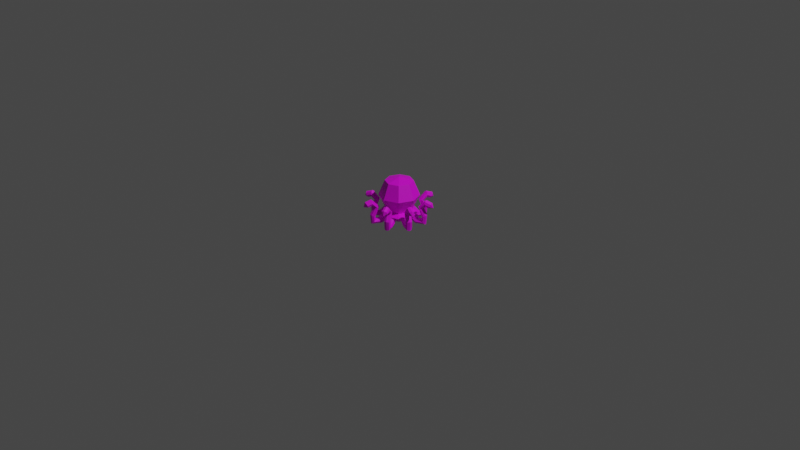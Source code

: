 # Source: Statue_octopus_decoration.blend  (saved by Blender 2.90.8; exported with 4.5.12 LTS)
import bpy
from mathutils import Matrix  # noqa: F401  (used for matrix-valued properties, if any)

bpy.ops.wm.read_factory_settings(use_empty=True)
scene = bpy.context.scene
scene.name = 'Scene'

# ---- collections
col_collection = bpy.data.collections.new('Collection'); scene.collection.children.link(col_collection)

# ---- images (referenced by path relative to the original .blend; pixels are not part of the script)
import os
ASSET_DIR = os.environ.get("B2B_ASSET_DIR", "")  # directory of the original .blend (textures are referenced by path, not embedded)
HERE = os.path.dirname(os.path.abspath(__file__))  # packed textures are extracted next to this script under _unpacked/

def load_image(name, relpath, width, height, colorspace="sRGB"):
    """Load a texture the original file referenced (path relative to the .blend, or extracted next to this script)."""
    p = next((c for c in (os.path.join(HERE, relpath), os.path.join(ASSET_DIR, relpath)) if relpath and os.path.exists(c)), "")
    if p:
        img = bpy.data.images.load(p, check_existing=True)
        img.name = name
    else:  # same state as the original file: an image datablock whose file is absent (Cycles renders it pink)
        img = bpy.data.images.new(name, width, height)
        img.source = "FILE"
        img.filepath = "//" + (relpath or name)
    img.colorspace_settings.name = colorspace
    return img
img_texture_props_png = load_image('Texture_Props.png', 'Texture_Props.png', 1024, 1024, 'sRGB')

# ---- materials (node trees are filled in below, after node groups)
mat_texture_statue_octopus_decoration = bpy.data.materials.new('Texture_Statue_Octopus_Decoration')
mat_texture_statue_octopus_decoration.use_transparent_shadow = False

# ---- material node trees
mat_texture_statue_octopus_decoration.use_nodes = True; mat_texture_statue_octopus_decoration.node_tree.nodes.clear()
_N = mat_texture_statue_octopus_decoration.node_tree.nodes; _L = mat_texture_statue_octopus_decoration.node_tree.links
n0 = _N.new('ShaderNodeBsdfPrincipled'); n0.name = 'Principled BSDF'; n0.location = (10, 300)
n0.distribution = 'GGX'
n0.subsurface_method = 'BURLEY'
n0.inputs[3].default_value = 1.45
n0.inputs[27].default_value = (0.0, 0.0, 0.0, 1.0)
n0.inputs[28].default_value = 1.0
n1 = _N.new('ShaderNodeOutputMaterial'); n1.name = 'Material Output'; n1.location = (300, 300)
n2 = _N.new('ShaderNodeTexImage'); n2.name = 'Image Texture'; n2.location = (-373, 272)
n2.image = img_texture_props_png
_L.new(n0.outputs[0], n1.inputs[0])
_L.new(n2.outputs[0], n0.inputs[0])
n1.is_active_output = True

# ---- world
world_world = bpy.data.worlds.new('World'); scene.world = world_world
world_world.use_nodes = True; world_world.node_tree.nodes.clear()
_N = world_world.node_tree.nodes; _L = world_world.node_tree.links
n0 = _N.new('ShaderNodeOutputWorld'); n0.name = 'World Output'; n0.location = (300, 300)
n1 = _N.new('ShaderNodeBackground'); n1.name = 'Background'; n1.location = (10, 300)
n1.inputs[0].default_value = (0.05088, 0.05088, 0.05088, 1.0)
_L.new(n1.outputs[0], n0.inputs[0])
n0.is_active_output = True
world_world.color = (0.05088, 0.05088, 0.05088)
world_world.use_sun_shadow = False
world_world.sun_shadow_jitter_overblur = 0.0

# ---- cameras
cam_camera = bpy.data.cameras.new('Camera')
cam_camera.clip_end = 100.0
cam_camera.ortho_scale = 7.314

# ---- lights
light_light = bpy.data.lights.new('Light', 'POINT')
light_light.transmission_factor = 0.0
light_light.energy = 1000.0
light_light.shadow_soft_size = 0.1
light_light.shadow_maximum_resolution = 0.006
light_light.use_absolute_resolution = True

# ---- meshes
me_cylinder_015 = bpy.data.meshes.new('Cylinder.015')
me_cylinder_015.from_pydata([(-0.09264, 0.09264, 0.1154), (-0.1023, 0.1023, 0.428), (9.686e-08, 0.131, 0.1154), (8.941e-08, 0.1447, 0.428), (0.09264, 0.09264, 0.1154), (0.1023, 0.1023, 0.428), (0.131, 1.192e-07, 0.1154), (0.1447, 1.192e-07, 0.428), (0.09264, -0.09264, 0.1154), (0.1023, -0.1023, 0.428), (1.192e-07, -0.131, 0.1154), (1.192e-07, -0.1447, 0.428), (-0.09264, -0.09264, 0.1154), (-0.1023, -0.1023, 0.428), (-0.131, 8.941e-08, 0.1154), (-0.1447, 8.941e-08, 0.428), (-0.1484, 0.1484, 0.2717), (8.941e-08, 0.2098, 0.2717), (0.1484, 0.1484, 0.2717), (0.2098, 1.267e-07, 0.2717), (0.1484, -0.1484, 0.2717), (1.267e-07, -0.2098, 0.2717), (-0.1484, -0.1484, 0.2717), (-0.2098, 8.941e-08, 0.2717), (0.1422, -0.1422, 0.09426), (0.2011, 1.267e-07, 0.09426), (-0.2011, 8.941e-08, 0.09426), (-0.1422, -0.1422, 0.09426), (0.1422, 0.1422, 0.09426), (8.941e-08, 0.2011, 0.09426), (1.192e-07, -0.2011, 0.09426), (-0.1422, 0.1422, 0.09426), (0.07974, -0.07974, 0.02051), (-0.1128, 9.313e-08, 0.02051), (0.07974, 0.07974, 0.02051), (1.155e-07, -0.1128, 0.02051), (-0.07974, 0.07974, 0.02051), (0.1128, 1.155e-07, 0.02051), (-0.07974, -0.07974, 0.02051), (9.313e-08, 0.1128, 0.02051), (1.054e-07, 1.054e-07, 0.4675), (1.054e-07, 1.054e-07, 0.0), (-0.04652, -0.1123, 0.0424), (-0.02438, -0.1308, 0.04985), (-0.02183, -0.1545, 0.06783), (-0.04035, -0.1694, 0.08582), (-0.06909, -0.1668, 0.09327), (-0.09123, -0.1483, 0.08582), (-0.09379, -0.1247, 0.06783), (-0.07527, -0.1098, 0.04985), (-0.07143, -0.1724, -0.007299), (-0.05055, -0.1853, 0.00195), (-0.04486, -0.1977, 0.02428), (-0.05769, -0.2025, 0.04661), (-0.08153, -0.1968, 0.05586), (-0.1024, -0.184, 0.04661), (-0.1081, -0.1715, 0.02428), (-0.09526, -0.1667, 0.00195), (-0.1151, -0.2779, -0.0007674), (-0.09023, -0.2811, 0.006791), (-0.07488, -0.2702, 0.02504), (-0.07806, -0.2517, 0.04329), (-0.0979, -0.2364, 0.05085), (-0.1228, -0.2332, 0.04329), (-0.1381, -0.244, 0.02504), (-0.1349, -0.2625, 0.006791), (-0.1249, -0.212, 0.1771), (-0.1228, -0.2333, 0.1728), (-0.08304, -0.2005, 0.1831), (-0.1084, -0.1984, 0.1813), (-0.06164, -0.2382, 0.1771), (-0.06368, -0.217, 0.1813), (-0.1035, -0.2498, 0.1711), (-0.07812, -0.2518, 0.1728), (-0.1146, -0.2766, 0.1954), (-0.09209, -0.2856, 0.2054), (-0.08255, -0.2887, 0.2296), (-0.09152, -0.2842, 0.2538), (-0.1138, -0.2746, 0.2638), (-0.1362, -0.2657, 0.2538), (-0.1458, -0.2625, 0.2296), (-0.1368, -0.267, 0.2054), (-0.1258, -0.3038, 0.1829), (-0.1054, -0.3177, 0.1916), (-0.1007, -0.3327, 0.2126), (-0.1146, -0.34, 0.2336), (-0.1389, -0.3353, 0.2423), (-0.1593, -0.3214, 0.2336), (-0.164, -0.3065, 0.2126), (-0.1501, -0.2992, 0.1916), (-0.1446, -0.3491, 0.1926), (-0.1396, -0.2476, 0.09181), (-0.09679, -0.2337, 0.08324), (-0.07635, -0.2738, 0.09181), (-0.1192, -0.2877, 0.1004), (-0.1382, -0.2705, 0.09787), (-0.1224, -0.2323, 0.08575), (-0.07771, -0.2508, 0.08575), (-0.09352, -0.289, 0.09787), (0.04444, -0.1123, 0.0424), (0.07319, -0.1098, 0.04985), (0.09171, -0.1247, 0.06783), (0.08915, -0.1483, 0.08582), (0.06702, -0.1668, 0.09327), (0.03827, -0.1694, 0.08582), (0.01975, -0.1545, 0.06783), (0.02231, -0.1308, 0.04985), (0.06935, -0.1724, -0.007299), (0.09318, -0.1667, 0.00195), (0.106, -0.1715, 0.02428), (0.1003, -0.184, 0.04661), (0.07945, -0.1968, 0.05586), (0.05561, -0.2025, 0.04661), (0.04278, -0.1977, 0.02428), (0.04847, -0.1853, 0.00195), (0.113, -0.2779, -0.0007674), (0.1329, -0.2625, 0.006791), (0.136, -0.244, 0.02504), (0.1207, -0.2332, 0.04329), (0.09582, -0.2364, 0.05085), (0.07598, -0.2517, 0.04329), (0.07281, -0.2702, 0.02504), (0.08815, -0.2811, 0.006791), (0.05956, -0.2382, 0.1771), (0.07604, -0.2518, 0.1728), (0.08097, -0.2005, 0.1831), (0.0616, -0.217, 0.1813), (0.1228, -0.212, 0.1771), (0.1063, -0.1984, 0.1813), (0.1014, -0.2498, 0.1711), (0.1208, -0.2333, 0.1728), (0.1125, -0.2766, 0.1954), (0.1347, -0.267, 0.2054), (0.1437, -0.2625, 0.2296), (0.1342, -0.2657, 0.2538), (0.1117, -0.2746, 0.2638), (0.08944, -0.2842, 0.2538), (0.08047, -0.2887, 0.2296), (0.09001, -0.2856, 0.2054), (0.1238, -0.3038, 0.1829), (0.148, -0.2992, 0.1916), (0.1619, -0.3065, 0.2126), (0.1573, -0.3214, 0.2336), (0.1368, -0.3353, 0.2423), (0.1125, -0.34, 0.2336), (0.09867, -0.3327, 0.2126), (0.1033, -0.3177, 0.1916), (0.1425, -0.3491, 0.1926), (0.07427, -0.2738, 0.09181), (0.09471, -0.2337, 0.08324), (0.1375, -0.2476, 0.09181), (0.1171, -0.2877, 0.1004), (0.09144, -0.289, 0.09787), (0.07563, -0.2508, 0.08575), (0.1203, -0.2323, 0.08575), (0.1362, -0.2705, 0.09787), (0.1088, -0.04799, 0.0424), (0.1273, -0.02585, 0.04985), (0.1509, -0.0233, 0.06783), (0.1658, -0.04181, 0.08582), (0.1633, -0.07056, 0.09327), (0.1447, -0.0927, 0.08582), (0.1211, -0.09526, 0.06783), (0.1062, -0.07674, 0.04985), (0.1689, -0.0729, -0.007299), (0.1817, -0.05202, 0.00195), (0.1942, -0.04633, 0.02428), (0.199, -0.05916, 0.04661), (0.1933, -0.08299, 0.05586), (0.1804, -0.1039, 0.04661), (0.168, -0.1096, 0.02428), (0.1632, -0.09673, 0.00195), (0.2743, -0.1166, -0.0007674), (0.2775, -0.0917, 0.006791), (0.2667, -0.07635, 0.02504), (0.2481, -0.07953, 0.04329), (0.2328, -0.09937, 0.05085), (0.2296, -0.1242, 0.04329), (0.2405, -0.1396, 0.02504), (0.259, -0.1364, 0.006791), (0.2085, -0.1263, 0.1771), (0.2298, -0.1243, 0.1728), (0.1969, -0.08451, 0.1831), (0.1949, -0.1099, 0.1813), (0.2347, -0.06311, 0.1771), (0.2134, -0.06515, 0.1813), (0.2462, -0.1049, 0.1711), (0.2483, -0.07959, 0.1728), (0.273, -0.116, 0.1954), (0.282, -0.09356, 0.2054), (0.2852, -0.08401, 0.2296), (0.2806, -0.09299, 0.2538), (0.2711, -0.1152, 0.2638), (0.2621, -0.1377, 0.2538), (0.259, -0.1473, 0.2296), (0.2635, -0.1383, 0.2054), (0.3003, -0.1273, 0.1829), (0.3141, -0.1069, 0.1916), (0.3291, -0.1022, 0.2126), (0.3364, -0.1161, 0.2336), (0.3318, -0.1404, 0.2423), (0.3179, -0.1608, 0.2336), (0.3029, -0.1655, 0.2126), (0.2956, -0.1516, 0.1916), (0.3456, -0.1461, 0.1926), (0.244, -0.1411, 0.09181), (0.2301, -0.09826, 0.08324), (0.2702, -0.07782, 0.09181), (0.2841, -0.1206, 0.1004), (0.2669, -0.1397, 0.09787), (0.2288, -0.1239, 0.08575), (0.2473, -0.07918, 0.08575), (0.2855, -0.09499, 0.09787), (0.1088, 0.04297, 0.0424), (0.1062, 0.07172, 0.04985), (0.1211, 0.09024, 0.06783), (0.1447, 0.08768, 0.08582), (0.1633, 0.06555, 0.09327), (0.1658, 0.0368, 0.08582), (0.1509, 0.01828, 0.06783), (0.1273, 0.02084, 0.04985), (0.1689, 0.06788, -0.007299), (0.1632, 0.09172, 0.00195), (0.168, 0.1045, 0.02428), (0.1804, 0.09886, 0.04661), (0.1933, 0.07798, 0.05586), (0.199, 0.05414, 0.04661), (0.1942, 0.04131, 0.02428), (0.1817, 0.047, 0.00195), (0.2743, 0.1116, -0.0007674), (0.259, 0.1314, 0.006791), (0.2405, 0.1346, 0.02504), (0.2296, 0.1192, 0.04329), (0.2328, 0.09435, 0.05085), (0.2481, 0.07452, 0.04329), (0.2667, 0.07134, 0.02504), (0.2775, 0.08668, 0.006791), (0.2347, 0.05809, 0.1771), (0.2483, 0.07457, 0.1728), (0.1969, 0.0795, 0.1831), (0.2134, 0.06013, 0.1813), (0.2085, 0.1213, 0.1771), (0.1949, 0.1048, 0.1813), (0.2462, 0.09992, 0.1711), (0.2298, 0.1193, 0.1728), (0.273, 0.111, 0.1954), (0.2635, 0.1333, 0.2054), (0.259, 0.1422, 0.2296), (0.2621, 0.1327, 0.2538), (0.2711, 0.1102, 0.2638), (0.2806, 0.08797, 0.2538), (0.2852, 0.079, 0.2296), (0.282, 0.08854, 0.2054), (0.3002, 0.1223, 0.1829), (0.2956, 0.1466, 0.1916), (0.3029, 0.1604, 0.2126), (0.3179, 0.1558, 0.2336), (0.3318, 0.1353, 0.2423), (0.3364, 0.1111, 0.2336), (0.3291, 0.0972, 0.2126), (0.3141, 0.1018, 0.1916), (0.3456, 0.1411, 0.1926), (0.2702, 0.07281, 0.09181), (0.2301, 0.09324, 0.08324), (0.244, 0.136, 0.09181), (0.2841, 0.1156, 0.1004), (0.2855, 0.08997, 0.09787), (0.2473, 0.07416, 0.08575), (0.2288, 0.1189, 0.08575), (0.2669, 0.1347, 0.09787), (0.04444, 0.1073, 0.0424), (0.0223, 0.1258, 0.04985), (0.01975, 0.1494, 0.06783), (0.03826, 0.1643, 0.08582), (0.06701, 0.1618, 0.09327), (0.08915, 0.1433, 0.08582), (0.09171, 0.1196, 0.06783), (0.07319, 0.1047, 0.04985), (0.06935, 0.1674, -0.007299), (0.04847, 0.1803, 0.00195), (0.04278, 0.1927, 0.02428), (0.05561, 0.1975, 0.04661), (0.07944, 0.1918, 0.05586), (0.1003, 0.179, 0.04661), (0.106, 0.1665, 0.02428), (0.09318, 0.1617, 0.00195), (0.113, 0.2729, -0.0007674), (0.08815, 0.276, 0.006791), (0.0728, 0.2652, 0.02504), (0.07598, 0.2467, 0.04329), (0.09582, 0.2313, 0.05085), (0.1207, 0.2282, 0.04329), (0.136, 0.239, 0.02504), (0.1329, 0.2575, 0.006791), (0.1228, 0.207, 0.1771), (0.1208, 0.2283, 0.1728), (0.08096, 0.1955, 0.1831), (0.1063, 0.1934, 0.1813), (0.05956, 0.2332, 0.1771), (0.0616, 0.212, 0.1813), (0.1014, 0.2448, 0.1711), (0.07604, 0.2468, 0.1728), (0.1125, 0.2716, 0.1954), (0.09001, 0.2805, 0.2054), (0.08046, 0.2837, 0.2296), (0.08944, 0.2792, 0.2538), (0.1117, 0.2696, 0.2638), (0.1342, 0.2607, 0.2538), (0.1437, 0.2575, 0.2296), (0.1347, 0.262, 0.2054), (0.1238, 0.2988, 0.1829), (0.1033, 0.3127, 0.1916), (0.09866, 0.3276, 0.2126), (0.1125, 0.3349, 0.2336), (0.1368, 0.3303, 0.2423), (0.1573, 0.3164, 0.2336), (0.1619, 0.3014, 0.2126), (0.148, 0.2941, 0.1916), (0.1425, 0.3441, 0.1926), (0.1375, 0.2426, 0.09181), (0.09471, 0.2287, 0.08324), (0.07427, 0.2687, 0.09181), (0.1171, 0.2826, 0.1004), (0.1362, 0.2655, 0.09787), (0.1203, 0.2273, 0.08575), (0.07563, 0.2458, 0.08575), (0.09144, 0.284, 0.09787), (-0.04652, 0.1073, 0.0424), (-0.07527, 0.1047, 0.04985), (-0.09379, 0.1196, 0.06783), (-0.09123, 0.1433, 0.08582), (-0.0691, 0.1618, 0.09327), (-0.04035, 0.1643, 0.08582), (-0.02183, 0.1494, 0.06783), (-0.02439, 0.1258, 0.04985), (-0.07143, 0.1674, -0.007299), (-0.09527, 0.1617, 0.00195), (-0.1081, 0.1665, 0.02428), (-0.1024, 0.179, 0.04661), (-0.08153, 0.1918, 0.05586), (-0.05769, 0.1975, 0.04661), (-0.04486, 0.1927, 0.02428), (-0.05055, 0.1803, 0.00195), (-0.1151, 0.2729, -0.0007674), (-0.1349, 0.2575, 0.006791), (-0.1381, 0.239, 0.02504), (-0.1228, 0.2282, 0.04329), (-0.0979, 0.2313, 0.05085), (-0.07807, 0.2467, 0.04329), (-0.07489, 0.2652, 0.02504), (-0.09023, 0.276, 0.006791), (-0.06164, 0.2332, 0.1771), (-0.07812, 0.2468, 0.1728), (-0.08305, 0.1955, 0.1831), (-0.06368, 0.2119, 0.1813), (-0.1249, 0.207, 0.1771), (-0.1084, 0.1934, 0.1813), (-0.1035, 0.2448, 0.1711), (-0.1228, 0.2283, 0.1728), (-0.1146, 0.2716, 0.1954), (-0.1368, 0.262, 0.2054), (-0.1458, 0.2575, 0.2296), (-0.1362, 0.2607, 0.2538), (-0.1138, 0.2696, 0.2638), (-0.09153, 0.2792, 0.2538), (-0.08255, 0.2837, 0.2296), (-0.09209, 0.2805, 0.2054), (-0.1258, 0.2988, 0.1829), (-0.1501, 0.2941, 0.1916), (-0.164, 0.3014, 0.2126), (-0.1593, 0.3164, 0.2336), (-0.1389, 0.3303, 0.2423), (-0.1146, 0.3349, 0.2336), (-0.1007, 0.3276, 0.2126), (-0.1054, 0.3127, 0.1916), (-0.1446, 0.3441, 0.1926), (-0.07636, 0.2687, 0.09181), (-0.09679, 0.2286, 0.08324), (-0.1396, 0.2426, 0.09181), (-0.1192, 0.2826, 0.1004), (-0.09352, 0.284, 0.09787), (-0.07771, 0.2458, 0.08575), (-0.1224, 0.2273, 0.08575), (-0.1382, 0.2655, 0.09787), (-0.1108, 0.04297, 0.0424), (-0.1294, 0.02083, 0.04985), (-0.153, 0.01828, 0.06783), (-0.1679, 0.0368, 0.08582), (-0.1653, 0.06554, 0.09327), (-0.1468, 0.08768, 0.08582), (-0.1232, 0.09024, 0.06783), (-0.1083, 0.07172, 0.04985), (-0.171, 0.06788, -0.007299), (-0.1838, 0.047, 0.00195), (-0.1963, 0.04131, 0.02428), (-0.201, 0.05414, 0.04661), (-0.1954, 0.07798, 0.05586), (-0.1825, 0.09885, 0.04661), (-0.1701, 0.1045, 0.02428), (-0.1653, 0.09171, 0.00195), (-0.2764, 0.1116, -0.0007674), (-0.2796, 0.08668, 0.006791), (-0.2688, 0.07133, 0.02504), (-0.2502, 0.07451, 0.04329), (-0.2349, 0.09435, 0.05085), (-0.2317, 0.1192, 0.04329), (-0.2426, 0.1346, 0.02504), (-0.2611, 0.1314, 0.006791), (-0.2106, 0.1213, 0.1771), (-0.2318, 0.1193, 0.1728), (-0.199, 0.07949, 0.1831), (-0.197, 0.1048, 0.1813), (-0.2368, 0.05809, 0.1771), (-0.2155, 0.06013, 0.1813), (-0.2483, 0.09992, 0.1711), (-0.2504, 0.07457, 0.1728), (-0.2751, 0.111, 0.1954), (-0.2841, 0.08854, 0.2054), (-0.2872, 0.079, 0.2296), (-0.2827, 0.08797, 0.2538), (-0.2732, 0.1102, 0.2638), (-0.2642, 0.1327, 0.2538), (-0.2611, 0.1422, 0.2296), (-0.2656, 0.1333, 0.2054), (-0.3023, 0.1223, 0.1829), (-0.3162, 0.1018, 0.1916), (-0.3312, 0.09719, 0.2126), (-0.3385, 0.1111, 0.2336), (-0.3338, 0.1353, 0.2423), (-0.32, 0.1558, 0.2336), (-0.305, 0.1604, 0.2126), (-0.2977, 0.1466, 0.1916), (-0.3476, 0.1411, 0.1926), (-0.2461, 0.136, 0.09181), (-0.2322, 0.09324, 0.08324), (-0.2723, 0.0728, 0.09181), (-0.2862, 0.1156, 0.1004), (-0.269, 0.1347, 0.09787), (-0.2308, 0.1189, 0.08575), (-0.2494, 0.07416, 0.08575), (-0.2876, 0.08997, 0.09787), (-0.1108, -0.04799, 0.0424), (-0.1083, -0.07674, 0.04985), (-0.1232, -0.09526, 0.06783), (-0.1468, -0.0927, 0.08582), (-0.1653, -0.07057, 0.09327), (-0.1679, -0.04182, 0.08582), (-0.153, -0.0233, 0.06783), (-0.1294, -0.02586, 0.04985), (-0.171, -0.0729, -0.007299), (-0.1653, -0.09673, 0.00195), (-0.1701, -0.1096, 0.02428), (-0.1825, -0.1039, 0.04661), (-0.1954, -0.083, 0.05586), (-0.201, -0.05916, 0.04661), (-0.1963, -0.04633, 0.02428), (-0.1838, -0.05202, 0.00195), (-0.2764, -0.1166, -0.0007674), (-0.2611, -0.1364, 0.006791), (-0.2426, -0.1396, 0.02504), (-0.2317, -0.1243, 0.04329), (-0.2349, -0.09937, 0.05085), (-0.2502, -0.07953, 0.04329), (-0.2688, -0.07636, 0.02504), (-0.2796, -0.0917, 0.006791), (-0.2368, -0.06311, 0.1771), (-0.2504, -0.07959, 0.1728), (-0.199, -0.08452, 0.1831), (-0.2155, -0.06515, 0.1813), (-0.2106, -0.1263, 0.1771), (-0.197, -0.1099, 0.1813), (-0.2483, -0.1049, 0.1711), (-0.2318, -0.1243, 0.1728), (-0.2751, -0.116, 0.1954), (-0.2656, -0.1383, 0.2054), (-0.2611, -0.1473, 0.2296), (-0.2642, -0.1377, 0.2538), (-0.2732, -0.1152, 0.2638), (-0.2827, -0.09299, 0.2538), (-0.2872, -0.08402, 0.2296), (-0.2841, -0.09356, 0.2054), (-0.3023, -0.1273, 0.1829), (-0.2977, -0.1516, 0.1916), (-0.305, -0.1655, 0.2126), (-0.32, -0.1608, 0.2336), (-0.3338, -0.1404, 0.2423), (-0.3385, -0.1161, 0.2336), (-0.3312, -0.1022, 0.2126), (-0.3162, -0.1069, 0.1916), (-0.3476, -0.1461, 0.1926), (-0.2723, -0.07782, 0.09181), (-0.2322, -0.09826, 0.08324), (-0.2461, -0.1411, 0.09181), (-0.2862, -0.1206, 0.1004), (-0.2876, -0.09499, 0.09787), (-0.2494, -0.07918, 0.08575), (-0.2308, -0.1239, 0.08575), (-0.269, -0.1397, 0.09787)], [], [(16, 1, 3, 17), (17, 3, 5, 18), (18, 5, 7, 19), (19, 7, 9, 20), (20, 9, 11, 21), (7, 5, 40), (21, 11, 13, 22), (22, 13, 15, 23), (12, 22, 23, 14), (10, 21, 22, 12), (8, 20, 21, 10), (6, 19, 20, 8), (4, 18, 19, 6), (2, 17, 18, 4), (0, 16, 17, 2), (10, 12, 27, 30), (4, 6, 25, 28), (0, 2, 29, 31), (14, 0, 31, 26), (8, 10, 30, 24), (2, 4, 28, 29), (12, 14, 26, 27), (6, 8, 24, 25), (30, 27, 38, 35), (28, 25, 37, 34), (31, 29, 39, 36), (26, 31, 36, 33), (29, 28, 34, 39), (27, 26, 33, 38), (25, 24, 32, 37), (13, 11, 40), (9, 7, 40), (15, 13, 40), (5, 3, 40), (11, 9, 40), (1, 15, 40), (3, 1, 40), (38, 33, 41), (33, 36, 41), (36, 39, 41), (39, 34, 41), (34, 37, 41), (37, 32, 41), (32, 35, 41), (35, 38, 41), (24, 30, 35, 32), (44, 52, 51, 43), (45, 53, 52, 44), (46, 54, 53, 45), (47, 55, 54, 46), (48, 56, 55, 47), (49, 57, 56, 48), (42, 50, 57, 49), (51, 59, 58, 50), (56, 64, 63, 55), (54, 62, 61, 53), (52, 60, 59, 51), (59, 98, 94, 58), (57, 65, 64, 56), (55, 63, 62, 54), (53, 61, 60, 52), (50, 58, 65, 57), (65, 95, 91, 64), (63, 96, 92, 62), (61, 97, 93, 60), (58, 94, 95, 65), (64, 91, 96, 63), (62, 92, 97, 61), (60, 93, 98, 59), (73, 75, 74, 72), (73, 98, 93, 70), (95, 67, 66, 91), (96, 69, 68, 92), (97, 71, 70, 93), (67, 95, 94, 72), (69, 96, 91, 66), (72, 74, 81, 67), (66, 80, 79, 69), (68, 78, 77, 71), (70, 76, 75, 73), (98, 73, 72, 94), (67, 81, 80, 66), (69, 79, 78, 68), (71, 77, 76, 70), (71, 97, 92, 68), (80, 81, 89, 88), (78, 79, 87, 86), (76, 77, 85, 84), (74, 75, 83, 82), (81, 74, 82, 89), (79, 80, 88, 87), (77, 78, 86, 85), (75, 76, 84, 83), (83, 84, 90), (88, 89, 90), (86, 87, 90), (84, 85, 90), (82, 83, 90), (89, 82, 90), (87, 88, 90), (85, 86, 90), (23, 15, 1, 16), (43, 51, 50, 42), (101, 109, 108, 100), (102, 110, 109, 101), (103, 111, 110, 102), (104, 112, 111, 103), (105, 113, 112, 104), (106, 114, 113, 105), (99, 107, 114, 106), (108, 116, 115, 107), (113, 121, 120, 112), (111, 119, 118, 110), (109, 117, 116, 108), (116, 155, 151, 115), (114, 122, 121, 113), (112, 120, 119, 111), (110, 118, 117, 109), (107, 115, 122, 114), (122, 152, 148, 121), (120, 153, 149, 119), (118, 154, 150, 117), (115, 151, 152, 122), (121, 148, 153, 120), (119, 149, 154, 118), (117, 150, 155, 116), (130, 132, 131, 129), (130, 155, 150, 127), (152, 124, 123, 148), (153, 126, 125, 149), (154, 128, 127, 150), (124, 152, 151, 129), (126, 153, 148, 123), (129, 131, 138, 124), (123, 137, 136, 126), (125, 135, 134, 128), (127, 133, 132, 130), (155, 130, 129, 151), (124, 138, 137, 123), (126, 136, 135, 125), (128, 134, 133, 127), (128, 154, 149, 125), (137, 138, 146, 145), (135, 136, 144, 143), (133, 134, 142, 141), (131, 132, 140, 139), (138, 131, 139, 146), (136, 137, 145, 144), (134, 135, 143, 142), (132, 133, 141, 140), (140, 141, 147), (145, 146, 147), (143, 144, 147), (141, 142, 147), (139, 140, 147), (146, 139, 147), (144, 145, 147), (142, 143, 147), (100, 108, 107, 99), (158, 166, 165, 157), (159, 167, 166, 158), (160, 168, 167, 159), (161, 169, 168, 160), (162, 170, 169, 161), (163, 171, 170, 162), (156, 164, 171, 163), (165, 173, 172, 164), (170, 178, 177, 169), (168, 176, 175, 167), (166, 174, 173, 165), (173, 212, 208, 172), (171, 179, 178, 170), (169, 177, 176, 168), (167, 175, 174, 166), (164, 172, 179, 171), (179, 209, 205, 178), (177, 210, 206, 176), (175, 211, 207, 174), (172, 208, 209, 179), (178, 205, 210, 177), (176, 206, 211, 175), (174, 207, 212, 173), (187, 189, 188, 186), (187, 212, 207, 184), (209, 181, 180, 205), (210, 183, 182, 206), (211, 185, 184, 207), (181, 209, 208, 186), (183, 210, 205, 180), (186, 188, 195, 181), (180, 194, 193, 183), (182, 192, 191, 185), (184, 190, 189, 187), (212, 187, 186, 208), (181, 195, 194, 180), (183, 193, 192, 182), (185, 191, 190, 184), (185, 211, 206, 182), (194, 195, 203, 202), (192, 193, 201, 200), (190, 191, 199, 198), (188, 189, 197, 196), (195, 188, 196, 203), (193, 194, 202, 201), (191, 192, 200, 199), (189, 190, 198, 197), (197, 198, 204), (202, 203, 204), (200, 201, 204), (198, 199, 204), (196, 197, 204), (203, 196, 204), (201, 202, 204), (199, 200, 204), (157, 165, 164, 156), (215, 223, 222, 214), (216, 224, 223, 215), (217, 225, 224, 216), (218, 226, 225, 217), (219, 227, 226, 218), (220, 228, 227, 219), (213, 221, 228, 220), (222, 230, 229, 221), (227, 235, 234, 226), (225, 233, 232, 224), (223, 231, 230, 222), (230, 269, 265, 229), (228, 236, 235, 227), (226, 234, 233, 225), (224, 232, 231, 223), (221, 229, 236, 228), (236, 266, 262, 235), (234, 267, 263, 233), (232, 268, 264, 231), (229, 265, 266, 236), (235, 262, 267, 234), (233, 263, 268, 232), (231, 264, 269, 230), (244, 246, 245, 243), (244, 269, 264, 241), (266, 238, 237, 262), (267, 240, 239, 263), (268, 242, 241, 264), (238, 266, 265, 243), (240, 267, 262, 237), (243, 245, 252, 238), (237, 251, 250, 240), (239, 249, 248, 242), (241, 247, 246, 244), (269, 244, 243, 265), (238, 252, 251, 237), (240, 250, 249, 239), (242, 248, 247, 241), (242, 268, 263, 239), (251, 252, 260, 259), (249, 250, 258, 257), (247, 248, 256, 255), (245, 246, 254, 253), (252, 245, 253, 260), (250, 251, 259, 258), (248, 249, 257, 256), (246, 247, 255, 254), (254, 255, 261), (259, 260, 261), (257, 258, 261), (255, 256, 261), (253, 254, 261), (260, 253, 261), (258, 259, 261), (256, 257, 261), (214, 222, 221, 213), (272, 280, 279, 271), (273, 281, 280, 272), (274, 282, 281, 273), (275, 283, 282, 274), (276, 284, 283, 275), (277, 285, 284, 276), (270, 278, 285, 277), (279, 287, 286, 278), (284, 292, 291, 283), (282, 290, 289, 281), (280, 288, 287, 279), (287, 326, 322, 286), (285, 293, 292, 284), (283, 291, 290, 282), (281, 289, 288, 280), (278, 286, 293, 285), (293, 323, 319, 292), (291, 324, 320, 290), (289, 325, 321, 288), (286, 322, 323, 293), (292, 319, 324, 291), (290, 320, 325, 289), (288, 321, 326, 287), (301, 303, 302, 300), (301, 326, 321, 298), (323, 295, 294, 319), (324, 297, 296, 320), (325, 299, 298, 321), (295, 323, 322, 300), (297, 324, 319, 294), (300, 302, 309, 295), (294, 308, 307, 297), (296, 306, 305, 299), (298, 304, 303, 301), (326, 301, 300, 322), (295, 309, 308, 294), (297, 307, 306, 296), (299, 305, 304, 298), (299, 325, 320, 296), (308, 309, 317, 316), (306, 307, 315, 314), (304, 305, 313, 312), (302, 303, 311, 310), (309, 302, 310, 317), (307, 308, 316, 315), (305, 306, 314, 313), (303, 304, 312, 311), (311, 312, 318), (316, 317, 318), (314, 315, 318), (312, 313, 318), (310, 311, 318), (317, 310, 318), (315, 316, 318), (313, 314, 318), (271, 279, 278, 270), (329, 337, 336, 328), (330, 338, 337, 329), (331, 339, 338, 330), (332, 340, 339, 331), (333, 341, 340, 332), (334, 342, 341, 333), (327, 335, 342, 334), (336, 344, 343, 335), (341, 349, 348, 340), (339, 347, 346, 338), (337, 345, 344, 336), (344, 383, 379, 343), (342, 350, 349, 341), (340, 348, 347, 339), (338, 346, 345, 337), (335, 343, 350, 342), (350, 380, 376, 349), (348, 381, 377, 347), (346, 382, 378, 345), (343, 379, 380, 350), (349, 376, 381, 348), (347, 377, 382, 346), (345, 378, 383, 344), (358, 360, 359, 357), (358, 383, 378, 355), (380, 352, 351, 376), (381, 354, 353, 377), (382, 356, 355, 378), (352, 380, 379, 357), (354, 381, 376, 351), (357, 359, 366, 352), (351, 365, 364, 354), (353, 363, 362, 356), (355, 361, 360, 358), (383, 358, 357, 379), (352, 366, 365, 351), (354, 364, 363, 353), (356, 362, 361, 355), (356, 382, 377, 353), (365, 366, 374, 373), (363, 364, 372, 371), (361, 362, 370, 369), (359, 360, 368, 367), (366, 359, 367, 374), (364, 365, 373, 372), (362, 363, 371, 370), (360, 361, 369, 368), (368, 369, 375), (373, 374, 375), (371, 372, 375), (369, 370, 375), (367, 368, 375), (374, 367, 375), (372, 373, 375), (370, 371, 375), (328, 336, 335, 327), (386, 394, 393, 385), (387, 395, 394, 386), (388, 396, 395, 387), (389, 397, 396, 388), (390, 398, 397, 389), (391, 399, 398, 390), (384, 392, 399, 391), (393, 401, 400, 392), (398, 406, 405, 397), (396, 404, 403, 395), (394, 402, 401, 393), (401, 440, 436, 400), (399, 407, 406, 398), (397, 405, 404, 396), (395, 403, 402, 394), (392, 400, 407, 399), (407, 437, 433, 406), (405, 438, 434, 404), (403, 439, 435, 402), (400, 436, 437, 407), (406, 433, 438, 405), (404, 434, 439, 403), (402, 435, 440, 401), (415, 417, 416, 414), (415, 440, 435, 412), (437, 409, 408, 433), (438, 411, 410, 434), (439, 413, 412, 435), (409, 437, 436, 414), (411, 438, 433, 408), (414, 416, 423, 409), (408, 422, 421, 411), (410, 420, 419, 413), (412, 418, 417, 415), (440, 415, 414, 436), (409, 423, 422, 408), (411, 421, 420, 410), (413, 419, 418, 412), (413, 439, 434, 410), (422, 423, 431, 430), (420, 421, 429, 428), (418, 419, 427, 426), (416, 417, 425, 424), (423, 416, 424, 431), (421, 422, 430, 429), (419, 420, 428, 427), (417, 418, 426, 425), (425, 426, 432), (430, 431, 432), (428, 429, 432), (426, 427, 432), (424, 425, 432), (431, 424, 432), (429, 430, 432), (427, 428, 432), (385, 393, 392, 384), (443, 451, 450, 442), (444, 452, 451, 443), (445, 453, 452, 444), (446, 454, 453, 445), (447, 455, 454, 446), (448, 456, 455, 447), (441, 449, 456, 448), (450, 458, 457, 449), (455, 463, 462, 454), (453, 461, 460, 452), (451, 459, 458, 450), (458, 497, 493, 457), (456, 464, 463, 455), (454, 462, 461, 453), (452, 460, 459, 451), (449, 457, 464, 456), (464, 494, 490, 463), (462, 495, 491, 461), (460, 496, 492, 459), (457, 493, 494, 464), (463, 490, 495, 462), (461, 491, 496, 460), (459, 492, 497, 458), (472, 474, 473, 471), (472, 497, 492, 469), (494, 466, 465, 490), (495, 468, 467, 491), (496, 470, 469, 492), (466, 494, 493, 471), (468, 495, 490, 465), (471, 473, 480, 466), (465, 479, 478, 468), (467, 477, 476, 470), (469, 475, 474, 472), (497, 472, 471, 493), (466, 480, 479, 465), (468, 478, 477, 467), (470, 476, 475, 469), (470, 496, 491, 467), (479, 480, 488, 487), (477, 478, 486, 485), (475, 476, 484, 483), (473, 474, 482, 481), (480, 473, 481, 488), (478, 479, 487, 486), (476, 477, 485, 484), (474, 475, 483, 482), (482, 483, 489), (487, 488, 489), (485, 486, 489), (483, 484, 489), (481, 482, 489), (488, 481, 489), (486, 487, 489), (484, 485, 489), (442, 450, 449, 441), (14, 23, 16, 0)])
_uv = me_cylinder_015.uv_layers.new(name='UVMap')
_uv.uv.foreach_set('vector', [0.1455, 0.4053, 0.1855, 0.5, 0.1436, 0.5986, 0.01758, 0.4639, 0.5166, 0.4629, 0.4297, 0.5967, 0.3887, 0.5039, 0.4297, 0.4238, 0.4297, 0.4238, 0.3887, 0.5039, 0.3535, 0.4668, 0.377, 0.4033, 0.377, 0.4033, 0.3535, 0.4668, 0.3223, 0.4482, 0.335, 0.3906, 0.335, 0.3906, 0.3223, 0.4482, 0.292, 0.4404, 0.2969, 0.3838, 0.3535, 0.4668, 0.3887, 0.5039, 0.2881, 0.5732, 0.2969, 0.3838, 0.292, 0.4404, 0.2607, 0.4443, 0.2578, 0.3828, 0.2578, 0.3828, 0.2607, 0.4443, 0.2266, 0.46, 0.2109, 0.3877, 0.2617, 0.2979, 0.2578, 0.3828, 0.2109, 0.3877, 0.2139, 0.2812, 0.3018, 0.3076, 0.2969, 0.3838, 0.2578, 0.3828, 0.2617, 0.2979, 0.3408, 0.3145, 0.335, 0.3906, 0.2969, 0.3838, 0.3018, 0.3076, 0.3828, 0.3164, 0.377, 0.4033, 0.335, 0.3906, 0.3408, 0.3145, 0.4336, 0.3135, 0.4297, 0.4238, 0.377, 0.4033, 0.3828, 0.3164, 0.499, 0.3125, 0.5166, 0.4629, 0.4297, 0.4238, 0.4336, 0.3135, 0.1484, 0.251, 0.1455, 0.4053, 0.01758, 0.4639, 0.04688, 0.1934, 0.3018, 0.3076, 0.2617, 0.2979, 0.2705, 0.2646, 0.3066, 0.2773, 0.4336, 0.3135, 0.3828, 0.3164, 0.3828, 0.2812, 0.4326, 0.2734, 0.1484, 0.251, 0.04688, 0.1934, 0.0752, 0.06445, 0.1787, 0.1924, 0.2139, 0.2812, 0.1484, 0.251, 0.1787, 0.1924, 0.2295, 0.2402, 0.3408, 0.3145, 0.3018, 0.3076, 0.3066, 0.2773, 0.3428, 0.2832, 0.499, 0.3125, 0.4336, 0.3135, 0.4326, 0.2734, 0.5166, 0.2549, 0.2617, 0.2979, 0.2139, 0.2812, 0.2295, 0.2402, 0.2705, 0.2646, 0.3828, 0.3164, 0.3408, 0.3145, 0.3428, 0.2832, 0.3828, 0.2812, 0.3066, 0.2773, 0.2705, 0.2646, 0.2832, 0.2197, 0.3125, 0.2334, 0.4326, 0.2734, 0.3828, 0.2812, 0.374, 0.2285, 0.4111, 0.2031, 0.1787, 0.1924, 0.0752, 0.06445, 0.207, 0.03711, 0.2246, 0.1426, 0.2295, 0.2402, 0.1787, 0.1924, 0.2246, 0.1426, 0.2539, 0.1934, 0.5166, 0.2549, 0.4326, 0.2734, 0.4111, 0.2031, 0.4619, 0.1357, 0.2705, 0.2646, 0.2295, 0.2402, 0.2539, 0.1934, 0.2832, 0.2197, 0.3828, 0.2812, 0.3428, 0.2832, 0.3418, 0.2363, 0.374, 0.2285, 0.2607, 0.4443, 0.292, 0.4404, 0.2881, 0.5732, 0.3223, 0.4482, 0.3535, 0.4668, 0.2881, 0.5732, 0.2266, 0.46, 0.2607, 0.4443, 0.2881, 0.5732, 0.3887, 0.5039, 0.4297, 0.5967, 0.2881, 0.5732, 0.292, 0.4404, 0.3223, 0.4482, 0.2881, 0.5732, 0.1855, 0.5, 0.2266, 0.46, 0.2881, 0.5732, 0.1436, 0.5986, 0.1855, 0.5, 0.2881, 0.5732, 0.2832, 0.2197, 0.2539, 0.1934, 0.332, 0.1113, 0.2539, 0.1934, 0.2246, 0.1426, 0.332, 0.1113, 0.2246, 0.1426, 0.207, 0.03711, 0.332, 0.1113, 0.4619, 0.1357, 0.4111, 0.2031, 0.332, 0.1113, 0.4111, 0.2031, 0.374, 0.2285, 0.332, 0.1113, 0.374, 0.2285, 0.3418, 0.2363, 0.332, 0.1113, 0.3418, 0.2363, 0.3125, 0.2334, 0.332, 0.1113, 0.3125, 0.2334, 0.2832, 0.2197, 0.332, 0.1113, 0.3428, 0.2832, 0.3066, 0.2773, 0.3125, 0.2334, 0.3418, 0.2363, 0.3623, 0.6328, 0.3525, 0.6846, 0.3389, 0.6816, 0.3447, 0.625, 0.2441, 0.6396, 0.2373, 0.6855, 0.2217, 0.6787, 0.2305, 0.6328, 0.2598, 0.6416, 0.2588, 0.6904, 0.2373, 0.6855, 0.2441, 0.6396, 0.2744, 0.6396, 0.2803, 0.6885, 0.2588, 0.6904, 0.2598, 0.6416, 0.29, 0.6338, 0.2969, 0.6836, 0.2803, 0.6885, 0.2744, 0.6396, 0.3066, 0.626, 0.3105, 0.6807, 0.2969, 0.6836, 0.29, 0.6338, 0.3252, 0.6221, 0.3252, 0.6807, 0.3105, 0.6807, 0.3066, 0.626, 0.3389, 0.6816, 0.3369, 0.748, 0.3262, 0.7471, 0.3252, 0.6807, 0.2969, 0.6836, 0.3027, 0.748, 0.2852, 0.749, 0.2803, 0.6885, 0.2588, 0.6904, 0.2568, 0.751, 0.2285, 0.752, 0.2373, 0.6855, 0.3525, 0.6846, 0.3496, 0.749, 0.3369, 0.748, 0.3389, 0.6816, 0.3369, 0.748, 0.3379, 0.8086, 0.3232, 0.8096, 0.3262, 0.7471, 0.3105, 0.6807, 0.3145, 0.7471, 0.3027, 0.748, 0.2969, 0.6836, 0.2803, 0.6885, 0.2852, 0.749, 0.2568, 0.751, 0.2588, 0.6904, 0.2373, 0.6855, 0.2285, 0.752, 0.207, 0.752, 0.2217, 0.6787, 0.3252, 0.6807, 0.3262, 0.7471, 0.3145, 0.7471, 0.3105, 0.6807, 0.3145, 0.7471, 0.3086, 0.8076, 0.2949, 0.8037, 0.3027, 0.748, 0.2852, 0.749, 0.2803, 0.7979, 0.2598, 0.7959, 0.2568, 0.751, 0.2285, 0.752, 0.2393, 0.8018, 0.2246, 0.8105, 0.207, 0.752, 0.3262, 0.7471, 0.3232, 0.8096, 0.3086, 0.8076, 0.3145, 0.7471, 0.3027, 0.748, 0.2949, 0.8037, 0.2803, 0.7979, 0.2852, 0.749, 0.2568, 0.751, 0.2598, 0.7959, 0.2393, 0.8018, 0.2285, 0.752, 0.3496, 0.749, 0.3516, 0.8057, 0.3379, 0.8086, 0.3369, 0.748, 0.3457, 0.8916, 0.335, 0.9492, 0.3164, 0.9346, 0.3213, 0.8906, 0.3457, 0.8916, 0.3379, 0.8086, 0.3516, 0.8057, 0.3623, 0.8906, 0.3086, 0.8076, 0.2969, 0.8848, 0.2842, 0.8818, 0.2949, 0.8037, 0.2803, 0.7979, 0.2734, 0.8799, 0.2617, 0.8809, 0.2598, 0.7959, 0.2393, 0.8018, 0.25, 0.8818, 0.2393, 0.8848, 0.2246, 0.8105, 0.2969, 0.8848, 0.3086, 0.8076, 0.3232, 0.8096, 0.3213, 0.8906, 0.2734, 0.8799, 0.2803, 0.7979, 0.2949, 0.8037, 0.2842, 0.8818, 0.3213, 0.8906, 0.3164, 0.9346, 0.2969, 0.9316, 0.2969, 0.8848, 0.2842, 0.8818, 0.2842, 0.9355, 0.2744, 0.9395, 0.2734, 0.8799, 0.2617, 0.8809, 0.2666, 0.9424, 0.2568, 0.9453, 0.25, 0.8818, 0.3623, 0.8906, 0.3496, 0.9658, 0.335, 0.9492, 0.3457, 0.8916, 0.3379, 0.8086, 0.3457, 0.8916, 0.3213, 0.8906, 0.3232, 0.8096, 0.2969, 0.8848, 0.2969, 0.9316, 0.2842, 0.9355, 0.2842, 0.8818, 0.2734, 0.8799, 0.2744, 0.9395, 0.2666, 0.9424, 0.2617, 0.8809, 0.25, 0.8818, 0.2568, 0.9453, 0.2422, 0.9463, 0.2393, 0.8848, 0.25, 0.8818, 0.2393, 0.8018, 0.2598, 0.7959, 0.2617, 0.8809, 0.2842, 0.9355, 0.2969, 0.9316, 0.2969, 0.957, 0.2881, 0.959, 0.2666, 0.9424, 0.2744, 0.9395, 0.2812, 0.9619, 0.2734, 0.9668, 0.2422, 0.9463, 0.2568, 0.9453, 0.2656, 0.9736, 0.2549, 0.9863, 0.3164, 0.9346, 0.335, 0.9492, 0.3164, 0.9736, 0.3066, 0.9619, 0.2969, 0.9316, 0.3164, 0.9346, 0.3066, 0.9619, 0.2969, 0.957, 0.2744, 0.9395, 0.2842, 0.9355, 0.2881, 0.959, 0.2812, 0.9619, 0.2568, 0.9453, 0.2666, 0.9424, 0.2734, 0.9668, 0.2656, 0.9736, 0.335, 0.9492, 0.3496, 0.9658, 0.3232, 0.9922, 0.3164, 0.9736, 0.3164, 0.9736, 0.3232, 0.9922, 0.29, 0.9932, 0.2881, 0.959, 0.2969, 0.957, 0.29, 0.9932, 0.2734, 0.9668, 0.2812, 0.9619, 0.29, 0.9932, 0.2549, 0.9863, 0.2656, 0.9736, 0.29, 0.9932, 0.3066, 0.9619, 0.3164, 0.9736, 0.29, 0.9932, 0.2969, 0.957, 0.3066, 0.9619, 0.29, 0.9932, 0.2812, 0.9619, 0.2881, 0.959, 0.29, 0.9932, 0.2656, 0.9736, 0.2734, 0.9668, 0.29, 0.9932, 0.2109, 0.3877, 0.2266, 0.46, 0.1855, 0.5, 0.1455, 0.4053, 0.3447, 0.625, 0.3389, 0.6816, 0.3252, 0.6807, 0.3252, 0.6221, 0.9746, 0.1641, 0.9668, 0.2119, 0.9541, 0.209, 0.959, 0.1572, 0.8672, 0.1709, 0.8613, 0.2129, 0.8457, 0.2061, 0.8545, 0.1641, 0.8809, 0.1729, 0.8809, 0.2178, 0.8613, 0.2129, 0.8672, 0.1709, 0.8945, 0.1709, 0.9004, 0.2148, 0.8809, 0.2178, 0.8809, 0.1729, 0.9092, 0.165, 0.915, 0.2109, 0.9004, 0.2148, 0.8945, 0.1709, 0.9238, 0.1582, 0.9287, 0.208, 0.915, 0.2109, 0.9092, 0.165, 0.9414, 0.1543, 0.9414, 0.208, 0.9287, 0.208, 0.9238, 0.1582, 0.9541, 0.209, 0.9521, 0.2695, 0.9414, 0.2695, 0.9414, 0.208, 0.915, 0.2109, 0.9209, 0.2705, 0.9043, 0.2715, 0.9004, 0.2148, 0.8809, 0.2178, 0.8789, 0.2725, 0.8525, 0.2734, 0.8613, 0.2129, 0.9668, 0.2119, 0.9639, 0.2715, 0.9521, 0.2695, 0.9541, 0.209, 0.9521, 0.2695, 0.9531, 0.3252, 0.9395, 0.3262, 0.9414, 0.2695, 0.9287, 0.208, 0.9316, 0.2695, 0.9209, 0.2705, 0.915, 0.2109, 0.9004, 0.2148, 0.9043, 0.2715, 0.8789, 0.2725, 0.8809, 0.2178, 0.8613, 0.2129, 0.8525, 0.2734, 0.833, 0.2734, 0.8457, 0.2061, 0.9414, 0.208, 0.9414, 0.2695, 0.9316, 0.2695, 0.9287, 0.208, 0.9316, 0.2695, 0.9258, 0.3242, 0.9141, 0.3203, 0.9209, 0.2705, 0.9043, 0.2715, 0.9004, 0.3154, 0.8809, 0.3145, 0.8789, 0.2725, 0.8525, 0.2734, 0.8633, 0.3193, 0.8496, 0.3281, 0.833, 0.2734, 0.9414, 0.2695, 0.9395, 0.3262, 0.9258, 0.3242, 0.9316, 0.2695, 0.9209, 0.2705, 0.9141, 0.3203, 0.9004, 0.3154, 0.9043, 0.2715, 0.8789, 0.2725, 0.8809, 0.3145, 0.8633, 0.3193, 0.8525, 0.2734, 0.9639, 0.2715, 0.9648, 0.3223, 0.9531, 0.3252, 0.9521, 0.2695, 0.9609, 0.4014, 0.9502, 0.4541, 0.9336, 0.4414, 0.9375, 0.4014, 0.9609, 0.4014, 0.9531, 0.3252, 0.9648, 0.3223, 0.9746, 0.4014, 0.9258, 0.3242, 0.916, 0.3955, 0.9033, 0.3926, 0.9141, 0.3203, 0.9004, 0.3154, 0.8945, 0.3916, 0.8828, 0.3916, 0.8809, 0.3145, 0.8633, 0.3193, 0.8721, 0.3926, 0.8623, 0.3955, 0.8496, 0.3281, 0.916, 0.3955, 0.9258, 0.3242, 0.9395, 0.3262, 0.9375, 0.4014, 0.8945, 0.3916, 0.9004, 0.3154, 0.9141, 0.3203, 0.9033, 0.3926, 0.9375, 0.4014, 0.9336, 0.4414, 0.916, 0.4385, 0.916, 0.3955, 0.9033, 0.3926, 0.9033, 0.4414, 0.8955, 0.4453, 0.8945, 0.3916, 0.8828, 0.3916, 0.8877, 0.4482, 0.8779, 0.4502, 0.8721, 0.3926, 0.9746, 0.4014, 0.9629, 0.4697, 0.9502, 0.4541, 0.9609, 0.4014, 0.9531, 0.3252, 0.9609, 0.4014, 0.9375, 0.4014, 0.9395, 0.3262, 0.916, 0.3955, 0.916, 0.4385, 0.9033, 0.4414, 0.9033, 0.3926, 0.8945, 0.3916, 0.8955, 0.4453, 0.8877, 0.4482, 0.8828, 0.3916, 0.8721, 0.3926, 0.8779, 0.4502, 0.8652, 0.4521, 0.8623, 0.3955, 0.8721, 0.3926, 0.8633, 0.3193, 0.8809, 0.3145, 0.8828, 0.3916, 0.9033, 0.4414, 0.916, 0.4385, 0.915, 0.4619, 0.9072, 0.4629, 0.8877, 0.4482, 0.8955, 0.4453, 0.9004, 0.4658, 0.8936, 0.4707, 0.8652, 0.4521, 0.8779, 0.4502, 0.8867, 0.4775, 0.877, 0.4893, 0.9336, 0.4414, 0.9502, 0.4541, 0.9336, 0.4766, 0.9248, 0.4658, 0.916, 0.4385, 0.9336, 0.4414, 0.9248, 0.4658, 0.915, 0.4619, 0.8955, 0.4453, 0.9033, 0.4414, 0.9072, 0.4629, 0.9004, 0.4658, 0.8779, 0.4502, 0.8877, 0.4482, 0.8936, 0.4707, 0.8867, 0.4775, 0.9502, 0.4541, 0.9629, 0.4697, 0.9395, 0.4941, 0.9336, 0.4766, 0.9336, 0.4766, 0.9395, 0.4941, 0.9092, 0.4941, 0.9072, 0.4629, 0.915, 0.4619, 0.9092, 0.4941, 0.8936, 0.4707, 0.9004, 0.4658, 0.9092, 0.4941, 0.877, 0.4893, 0.8867, 0.4775, 0.9092, 0.4941, 0.9248, 0.4658, 0.9336, 0.4766, 0.9092, 0.4941, 0.915, 0.4619, 0.9248, 0.4658, 0.9092, 0.4941, 0.9004, 0.4658, 0.9072, 0.4629, 0.9092, 0.4941, 0.8867, 0.4775, 0.8936, 0.4707, 0.9092, 0.4941, 0.959, 0.1572, 0.9541, 0.209, 0.9414, 0.208, 0.9414, 0.1543, 0.2002, 0.6328, 0.1914, 0.6846, 0.1777, 0.6816, 0.1836, 0.625, 0.08301, 0.6396, 0.07617, 0.6855, 0.05957, 0.6787, 0.06934, 0.6328, 0.09766, 0.6416, 0.09766, 0.6904, 0.07617, 0.6855, 0.08301, 0.6396, 0.1133, 0.6396, 0.1191, 0.6885, 0.09766, 0.6904, 0.09766, 0.6416, 0.1279, 0.6338, 0.1357, 0.6836, 0.1191, 0.6885, 0.1133, 0.6396, 0.1455, 0.626, 0.1494, 0.6807, 0.1357, 0.6836, 0.1279, 0.6338, 0.1641, 0.6221, 0.1641, 0.6807, 0.1494, 0.6807, 0.1455, 0.626, 0.1777, 0.6816, 0.1758, 0.748, 0.1641, 0.7471, 0.1641, 0.6807, 0.1357, 0.6836, 0.1416, 0.748, 0.124, 0.749, 0.1191, 0.6885, 0.09766, 0.6904, 0.0957, 0.751, 0.06641, 0.752, 0.07617, 0.6855, 0.1914, 0.6846, 0.1885, 0.749, 0.1758, 0.748, 0.1777, 0.6816, 0.1758, 0.748, 0.1768, 0.8086, 0.1621, 0.8096, 0.1641, 0.7471, 0.1494, 0.6807, 0.1533, 0.7471, 0.1416, 0.748, 0.1357, 0.6836, 0.1191, 0.6885, 0.124, 0.749, 0.0957, 0.751, 0.09766, 0.6904, 0.07617, 0.6855, 0.06641, 0.752, 0.0459, 0.752, 0.05957, 0.6787, 0.1641, 0.6807, 0.1641, 0.7471, 0.1533, 0.7471, 0.1494, 0.6807, 0.1533, 0.7471, 0.1475, 0.8076, 0.1338, 0.8037, 0.1416, 0.748, 0.124, 0.749, 0.1191, 0.7979, 0.09863, 0.7959, 0.0957, 0.751, 0.06641, 0.752, 0.07812, 0.8018, 0.06348, 0.8105, 0.0459, 0.752, 0.1641, 0.7471, 0.1621, 0.8096, 0.1475, 0.8076, 0.1533, 0.7471, 0.1416, 0.748, 0.1338, 0.8037, 0.1191, 0.7979, 0.124, 0.749, 0.0957, 0.751, 0.09863, 0.7959, 0.07812, 0.8018, 0.06641, 0.752, 0.1885, 0.749, 0.1904, 0.8057, 0.1768, 0.8086, 0.1758, 0.748, 0.1846, 0.8916, 0.1738, 0.9492, 0.1553, 0.9346, 0.1592, 0.8906, 0.1846, 0.8916, 0.1768, 0.8086, 0.1904, 0.8057, 0.2002, 0.8906, 0.1475, 0.8076, 0.1357, 0.8848, 0.123, 0.8818, 0.1338, 0.8037, 0.1191, 0.7979, 0.1123, 0.8799, 0.1006, 0.8809, 0.09863, 0.7959, 0.07812, 0.8018, 0.08789, 0.8818, 0.07812, 0.8848, 0.06348, 0.8105, 0.1357, 0.8848, 0.1475, 0.8076, 0.1621, 0.8096, 0.1592, 0.8906, 0.1123, 0.8799, 0.1191, 0.7979, 0.1338, 0.8037, 0.123, 0.8818, 0.1592, 0.8906, 0.1553, 0.9346, 0.1357, 0.9316, 0.1357, 0.8848, 0.123, 0.8818, 0.123, 0.9355, 0.1133, 0.9395, 0.1123, 0.8799, 0.1006, 0.8809, 0.1045, 0.9424, 0.09473, 0.9453, 0.08789, 0.8818, 0.2002, 0.8906, 0.1875, 0.9658, 0.1738, 0.9492, 0.1846, 0.8916, 0.1768, 0.8086, 0.1846, 0.8916, 0.1592, 0.8906, 0.1621, 0.8096, 0.1357, 0.8848, 0.1357, 0.9316, 0.123, 0.9355, 0.123, 0.8818, 0.1123, 0.8799, 0.1133, 0.9395, 0.1045, 0.9424, 0.1006, 0.8809, 0.08789, 0.8818, 0.09473, 0.9453, 0.08105, 0.9463, 0.07812, 0.8848, 0.08789, 0.8818, 0.07812, 0.8018, 0.09863, 0.7959, 0.1006, 0.8809, 0.123, 0.9355, 0.1357, 0.9316, 0.1357, 0.957, 0.127, 0.959, 0.1045, 0.9424, 0.1133, 0.9395, 0.1191, 0.9619, 0.1123, 0.9668, 0.08105, 0.9463, 0.09473, 0.9453, 0.1045, 0.9736, 0.09375, 0.9863, 0.1553, 0.9346, 0.1738, 0.9492, 0.1553, 0.9736, 0.1455, 0.9619, 0.1357, 0.9316, 0.1553, 0.9346, 0.1455, 0.9619, 0.1357, 0.957, 0.1133, 0.9395, 0.123, 0.9355, 0.127, 0.959, 0.1191, 0.9619, 0.09473, 0.9453, 0.1045, 0.9424, 0.1123, 0.9668, 0.1045, 0.9736, 0.1738, 0.9492, 0.1875, 0.9658, 0.1621, 0.9922, 0.1553, 0.9736, 0.1553, 0.9736, 0.1621, 0.9922, 0.1289, 0.9932, 0.127, 0.959, 0.1357, 0.957, 0.1289, 0.9932, 0.1123, 0.9668, 0.1191, 0.9619, 0.1289, 0.9932, 0.09375, 0.9863, 0.1045, 0.9736, 0.1289, 0.9932, 0.1455, 0.9619, 0.1553, 0.9736, 0.1289, 0.9932, 0.1357, 0.957, 0.1455, 0.9619, 0.1289, 0.9932, 0.1191, 0.9619, 0.127, 0.959, 0.1289, 0.9932, 0.1045, 0.9736, 0.1123, 0.9668, 0.1289, 0.9932, 0.1836, 0.625, 0.1777, 0.6816, 0.1641, 0.6807, 0.1641, 0.6221, 0.8291, 0.1641, 0.8213, 0.2119, 0.8086, 0.209, 0.8135, 0.1572, 0.7217, 0.1709, 0.7148, 0.2129, 0.7002, 0.2061, 0.709, 0.1641, 0.7354, 0.1729, 0.7344, 0.2178, 0.7148, 0.2129, 0.7217, 0.1709, 0.749, 0.1709, 0.7539, 0.2148, 0.7344, 0.2178, 0.7354, 0.1729, 0.7627, 0.165, 0.7695, 0.2109, 0.7539, 0.2148, 0.749, 0.1709, 0.7783, 0.1582, 0.7822, 0.208, 0.7695, 0.2109, 0.7627, 0.165, 0.7959, 0.1543, 0.7959, 0.208, 0.7822, 0.208, 0.7783, 0.1582, 0.8086, 0.209, 0.8066, 0.2695, 0.7959, 0.2695, 0.7959, 0.208, 0.7695, 0.2109, 0.7744, 0.2705, 0.7588, 0.2715, 0.7539, 0.2148, 0.7344, 0.2178, 0.7334, 0.2725, 0.707, 0.2734, 0.7148, 0.2129, 0.8213, 0.2119, 0.8184, 0.2715, 0.8066, 0.2695, 0.8086, 0.209, 0.8066, 0.2695, 0.8076, 0.3252, 0.7939, 0.3262, 0.7959, 0.2695, 0.7822, 0.208, 0.7861, 0.2695, 0.7744, 0.2705, 0.7695, 0.2109, 0.7539, 0.2148, 0.7588, 0.2715, 0.7334, 0.2725, 0.7344, 0.2178, 0.7148, 0.2129, 0.707, 0.2734, 0.6875, 0.2734, 0.7002, 0.2061, 0.7959, 0.208, 0.7959, 0.2695, 0.7861, 0.2695, 0.7822, 0.208, 0.7861, 0.2695, 0.7803, 0.3242, 0.7686, 0.3203, 0.7744, 0.2705, 0.7588, 0.2715, 0.7539, 0.3154, 0.7354, 0.3145, 0.7334, 0.2725, 0.707, 0.2734, 0.7168, 0.3193, 0.7041, 0.3281, 0.6875, 0.2734, 0.7959, 0.2695, 0.7939, 0.3262, 0.7803, 0.3242, 0.7861, 0.2695, 0.7744, 0.2705, 0.7686, 0.3203, 0.7539, 0.3154, 0.7588, 0.2715, 0.7334, 0.2725, 0.7354, 0.3145, 0.7168, 0.3193, 0.707, 0.2734, 0.8184, 0.2715, 0.8193, 0.3223, 0.8076, 0.3252, 0.8066, 0.2695, 0.8145, 0.4014, 0.8047, 0.4541, 0.7881, 0.4414, 0.792, 0.4014, 0.8145, 0.4014, 0.8076, 0.3252, 0.8193, 0.3223, 0.8291, 0.4014, 0.7803, 0.3242, 0.7705, 0.3955, 0.7578, 0.3926, 0.7686, 0.3203, 0.7539, 0.3154, 0.748, 0.3916, 0.7373, 0.3916, 0.7354, 0.3145, 0.7168, 0.3193, 0.7266, 0.3926, 0.7168, 0.3955, 0.7041, 0.3281, 0.7705, 0.3955, 0.7803, 0.3242, 0.7939, 0.3262, 0.792, 0.4014, 0.748, 0.3916, 0.7539, 0.3154, 0.7686, 0.3203, 0.7578, 0.3926, 0.792, 0.4014, 0.7881, 0.4414, 0.7705, 0.4385, 0.7705, 0.3955, 0.7578, 0.3926, 0.7578, 0.4414, 0.749, 0.4453, 0.748, 0.3916, 0.7373, 0.3916, 0.7412, 0.4482, 0.7324, 0.4502, 0.7266, 0.3926, 0.8291, 0.4014, 0.8174, 0.4697, 0.8047, 0.4541, 0.8145, 0.4014, 0.8076, 0.3252, 0.8145, 0.4014, 0.792, 0.4014, 0.7939, 0.3262, 0.7705, 0.3955, 0.7705, 0.4385, 0.7578, 0.4414, 0.7578, 0.3926, 0.748, 0.3916, 0.749, 0.4453, 0.7412, 0.4482, 0.7373, 0.3916, 0.7266, 0.3926, 0.7324, 0.4502, 0.7197, 0.4521, 0.7168, 0.3955, 0.7266, 0.3926, 0.7168, 0.3193, 0.7354, 0.3145, 0.7373, 0.3916, 0.7578, 0.4414, 0.7705, 0.4385, 0.7695, 0.4619, 0.7617, 0.4629, 0.7412, 0.4482, 0.749, 0.4453, 0.7549, 0.4658, 0.748, 0.4707, 0.7197, 0.4521, 0.7324, 0.4502, 0.7412, 0.4775, 0.7314, 0.4893, 0.7881, 0.4414, 0.8047, 0.4541, 0.7881, 0.4766, 0.7793, 0.4658, 0.7705, 0.4385, 0.7881, 0.4414, 0.7793, 0.4658, 0.7695, 0.4619, 0.749, 0.4453, 0.7578, 0.4414, 0.7617, 0.4629, 0.7549, 0.4658, 0.7324, 0.4502, 0.7412, 0.4482, 0.748, 0.4707, 0.7412, 0.4775, 0.8047, 0.4541, 0.8174, 0.4697, 0.7939, 0.4941, 0.7881, 0.4766, 0.7881, 0.4766, 0.7939, 0.4941, 0.7637, 0.4941, 0.7617, 0.4629, 0.7695, 0.4619, 0.7637, 0.4941, 0.748, 0.4707, 0.7549, 0.4658, 0.7637, 0.4941, 0.7314, 0.4893, 0.7412, 0.4775, 0.7637, 0.4941, 0.7793, 0.4658, 0.7881, 0.4766, 0.7637, 0.4941, 0.7695, 0.4619, 0.7793, 0.4658, 0.7637, 0.4941, 0.7549, 0.4658, 0.7617, 0.4629, 0.7637, 0.4941, 0.7412, 0.4775, 0.748, 0.4707, 0.7637, 0.4941, 0.8135, 0.1572, 0.8086, 0.209, 0.7959, 0.208, 0.7959, 0.1543, 0.5332, 0.6328, 0.5234, 0.6846, 0.5098, 0.6816, 0.5156, 0.625, 0.415, 0.6396, 0.4082, 0.6855, 0.3926, 0.6787, 0.4014, 0.6328, 0.4307, 0.6416, 0.4297, 0.6904, 0.4082, 0.6855, 0.415, 0.6396, 0.4453, 0.6396, 0.4512, 0.6885, 0.4297, 0.6904, 0.4307, 0.6416, 0.4609, 0.6338, 0.4678, 0.6836, 0.4512, 0.6885, 0.4453, 0.6396, 0.4775, 0.626, 0.4814, 0.6807, 0.4678, 0.6836, 0.4609, 0.6338, 0.4961, 0.6221, 0.4961, 0.6807, 0.4814, 0.6807, 0.4775, 0.626, 0.5098, 0.6816, 0.5078, 0.748, 0.4971, 0.7471, 0.4961, 0.6807, 0.4678, 0.6836, 0.4736, 0.748, 0.4561, 0.749, 0.4512, 0.6885, 0.4297, 0.6904, 0.4277, 0.751, 0.3994, 0.752, 0.4082, 0.6855, 0.5234, 0.6846, 0.5205, 0.749, 0.5078, 0.748, 0.5098, 0.6816, 0.5078, 0.748, 0.5088, 0.8086, 0.4941, 0.8096, 0.4971, 0.7471, 0.4814, 0.6807, 0.4854, 0.7471, 0.4736, 0.748, 0.4678, 0.6836, 0.4512, 0.6885, 0.4561, 0.749, 0.4277, 0.751, 0.4297, 0.6904, 0.4082, 0.6855, 0.3994, 0.752, 0.3779, 0.752, 0.3926, 0.6787, 0.4961, 0.6807, 0.4971, 0.7471, 0.4854, 0.7471, 0.4814, 0.6807, 0.4854, 0.7471, 0.4795, 0.8076, 0.4658, 0.8037, 0.4736, 0.748, 0.4561, 0.749, 0.4512, 0.7979, 0.4307, 0.7959, 0.4277, 0.751, 0.3994, 0.752, 0.4102, 0.8018, 0.3965, 0.8105, 0.3779, 0.752, 0.4971, 0.7471, 0.4941, 0.8096, 0.4795, 0.8076, 0.4854, 0.7471, 0.4736, 0.748, 0.4658, 0.8037, 0.4512, 0.7979, 0.4561, 0.749, 0.4277, 0.751, 0.4307, 0.7959, 0.4102, 0.8018, 0.3994, 0.752, 0.5205, 0.749, 0.5225, 0.8057, 0.5088, 0.8086, 0.5078, 0.748, 0.5166, 0.8916, 0.5059, 0.9492, 0.4873, 0.9346, 0.4922, 0.8906, 0.5166, 0.8916, 0.5088, 0.8086, 0.5225, 0.8057, 0.5332, 0.8906, 0.4795, 0.8076, 0.4678, 0.8848, 0.4551, 0.8818, 0.4658, 0.8037, 0.4512, 0.7979, 0.4443, 0.8799, 0.4326, 0.8809, 0.4307, 0.7959, 0.4102, 0.8018, 0.4209, 0.8818, 0.4102, 0.8848, 0.3965, 0.8105, 0.4678, 0.8848, 0.4795, 0.8076, 0.4941, 0.8096, 0.4922, 0.8906, 0.4443, 0.8799, 0.4512, 0.7979, 0.4658, 0.8037, 0.4551, 0.8818, 0.4922, 0.8906, 0.4873, 0.9346, 0.4678, 0.9316, 0.4678, 0.8848, 0.4551, 0.8818, 0.4551, 0.9355, 0.4453, 0.9395, 0.4443, 0.8799, 0.4326, 0.8809, 0.4375, 0.9424, 0.4277, 0.9453, 0.4209, 0.8818, 0.5332, 0.8906, 0.5205, 0.9658, 0.5059, 0.9492, 0.5166, 0.8916, 0.5088, 0.8086, 0.5166, 0.8916, 0.4922, 0.8906, 0.4941, 0.8096, 0.4678, 0.8848, 0.4678, 0.9316, 0.4551, 0.9355, 0.4551, 0.8818, 0.4443, 0.8799, 0.4453, 0.9395, 0.4375, 0.9424, 0.4326, 0.8809, 0.4209, 0.8818, 0.4277, 0.9453, 0.4131, 0.9463, 0.4102, 0.8848, 0.4209, 0.8818, 0.4102, 0.8018, 0.4307, 0.7959, 0.4326, 0.8809, 0.4551, 0.9355, 0.4678, 0.9316, 0.4678, 0.957, 0.459, 0.959, 0.4375, 0.9424, 0.4453, 0.9395, 0.4521, 0.9619, 0.4443, 0.9668, 0.4131, 0.9463, 0.4277, 0.9453, 0.4365, 0.9736, 0.4258, 0.9863, 0.4873, 0.9346, 0.5059, 0.9492, 0.4873, 0.9736, 0.4775, 0.9619, 0.4678, 0.9316, 0.4873, 0.9346, 0.4775, 0.9619, 0.4678, 0.957, 0.4453, 0.9395, 0.4551, 0.9355, 0.459, 0.959, 0.4521, 0.9619, 0.4277, 0.9453, 0.4375, 0.9424, 0.4443, 0.9668, 0.4365, 0.9736, 0.5059, 0.9492, 0.5205, 0.9658, 0.4941, 0.9922, 0.4873, 0.9736, 0.4873, 0.9736, 0.4941, 0.9922, 0.4609, 0.9932, 0.459, 0.959, 0.4678, 0.957, 0.4609, 0.9932, 0.4443, 0.9668, 0.4521, 0.9619, 0.4609, 0.9932, 0.4258, 0.9863, 0.4365, 0.9736, 0.4609, 0.9932, 0.4775, 0.9619, 0.4873, 0.9736, 0.4609, 0.9932, 0.4678, 0.957, 0.4775, 0.9619, 0.4609, 0.9932, 0.4521, 0.9619, 0.459, 0.959, 0.4609, 0.9932, 0.4365, 0.9736, 0.4443, 0.9668, 0.4609, 0.9932, 0.5156, 0.625, 0.5098, 0.6816, 0.4961, 0.6807, 0.4961, 0.6221, 0.7041, 0.6299, 0.6953, 0.6826, 0.6816, 0.6777, 0.6865, 0.6221, 0.5859, 0.6357, 0.5781, 0.6826, 0.5615, 0.6748, 0.5703, 0.6299, 0.6006, 0.6377, 0.5996, 0.6875, 0.5781, 0.6826, 0.5859, 0.6357, 0.6152, 0.6357, 0.6211, 0.6855, 0.5996, 0.6875, 0.6006, 0.6377, 0.6309, 0.6299, 0.6387, 0.6807, 0.6211, 0.6855, 0.6152, 0.6357, 0.6475, 0.6221, 0.6523, 0.6777, 0.6387, 0.6807, 0.6309, 0.6299, 0.667, 0.6182, 0.666, 0.6768, 0.6523, 0.6777, 0.6475, 0.6221, 0.6816, 0.6777, 0.6787, 0.7451, 0.667, 0.7441, 0.666, 0.6768, 0.6387, 0.6807, 0.6436, 0.7451, 0.626, 0.7471, 0.6211, 0.6855, 0.5996, 0.6875, 0.5986, 0.748, 0.5684, 0.749, 0.5781, 0.6826, 0.6953, 0.6826, 0.6924, 0.7471, 0.6787, 0.7451, 0.6816, 0.6777, 0.6787, 0.7451, 0.6797, 0.8066, 0.665, 0.8066, 0.667, 0.7441, 0.6523, 0.6777, 0.6562, 0.7441, 0.6436, 0.7451, 0.6387, 0.6807, 0.6211, 0.6855, 0.626, 0.7471, 0.5986, 0.748, 0.5996, 0.6875, 0.5781, 0.6826, 0.5684, 0.749, 0.5479, 0.749, 0.5615, 0.6748, 0.666, 0.6768, 0.667, 0.7441, 0.6562, 0.7441, 0.6523, 0.6777, 0.6562, 0.7441, 0.6504, 0.8057, 0.6367, 0.8018, 0.6436, 0.7451, 0.626, 0.7471, 0.6211, 0.7959, 0.6006, 0.7939, 0.5986, 0.748, 0.5684, 0.749, 0.5801, 0.8008, 0.5664, 0.8086, 0.5479, 0.749, 0.667, 0.7441, 0.665, 0.8066, 0.6504, 0.8057, 0.6562, 0.7441, 0.6436, 0.7451, 0.6367, 0.8018, 0.6211, 0.7959, 0.626, 0.7471, 0.5986, 0.748, 0.6006, 0.7939, 0.5801, 0.8008, 0.5684, 0.749, 0.6924, 0.7471, 0.6934, 0.8037, 0.6797, 0.8066, 0.6787, 0.7451, 0.6875, 0.8906, 0.6768, 0.9473, 0.6572, 0.9336, 0.6631, 0.8896, 0.6875, 0.8906, 0.6797, 0.8066, 0.6934, 0.8037, 0.7041, 0.8896, 0.6504, 0.8057, 0.6387, 0.8828, 0.625, 0.8799, 0.6367, 0.8018, 0.6211, 0.7959, 0.6143, 0.8789, 0.6025, 0.8799, 0.6006, 0.7939, 0.5801, 0.8008, 0.5908, 0.8809, 0.5801, 0.8828, 0.5664, 0.8086, 0.6387, 0.8828, 0.6504, 0.8057, 0.665, 0.8066, 0.6631, 0.8896, 0.6143, 0.8789, 0.6211, 0.7959, 0.6367, 0.8018, 0.625, 0.8799, 0.6631, 0.8896, 0.6572, 0.9336, 0.6387, 0.9307, 0.6387, 0.8828, 0.625, 0.8799, 0.625, 0.9346, 0.6152, 0.9385, 0.6143, 0.8789, 0.6025, 0.8799, 0.6074, 0.9414, 0.5977, 0.9443, 0.5908, 0.8809, 0.7041, 0.8896, 0.6904, 0.9658, 0.6768, 0.9473, 0.6875, 0.8906, 0.6797, 0.8066, 0.6875, 0.8906, 0.6631, 0.8896, 0.665, 0.8066, 0.6387, 0.8828, 0.6387, 0.9307, 0.625, 0.9346, 0.625, 0.8799, 0.6143, 0.8789, 0.6152, 0.9385, 0.6074, 0.9414, 0.6025, 0.8799, 0.5908, 0.8809, 0.5977, 0.9443, 0.583, 0.9453, 0.5801, 0.8828, 0.5908, 0.8809, 0.5801, 0.8008, 0.6006, 0.7939, 0.6025, 0.8799, 0.625, 0.9346, 0.6387, 0.9307, 0.6387, 0.9561, 0.6299, 0.957, 0.6074, 0.9414, 0.6152, 0.9385, 0.6221, 0.9619, 0.6143, 0.9658, 0.583, 0.9453, 0.5977, 0.9443, 0.6074, 0.9736, 0.5967, 0.9863, 0.6572, 0.9336, 0.6768, 0.9473, 0.6582, 0.9727, 0.6494, 0.9619, 0.6387, 0.9307, 0.6572, 0.9336, 0.6494, 0.9619, 0.6387, 0.9561, 0.6152, 0.9385, 0.625, 0.9346, 0.6299, 0.957, 0.6221, 0.9619, 0.5977, 0.9443, 0.6074, 0.9414, 0.6143, 0.9658, 0.6074, 0.9736, 0.6768, 0.9473, 0.6904, 0.9658, 0.665, 0.9912, 0.6582, 0.9727, 0.6582, 0.9727, 0.665, 0.9912, 0.6309, 0.9922, 0.6299, 0.957, 0.6387, 0.9561, 0.6309, 0.9922, 0.6143, 0.9658, 0.6221, 0.9619, 0.6309, 0.9922, 0.5967, 0.9863, 0.6074, 0.9736, 0.6309, 0.9922, 0.6494, 0.9619, 0.6582, 0.9727, 0.6309, 0.9922, 0.6387, 0.9561, 0.6494, 0.9619, 0.6309, 0.9922, 0.6221, 0.9619, 0.6299, 0.957, 0.6309, 0.9922, 0.6074, 0.9736, 0.6143, 0.9658, 0.6309, 0.9922, 0.6865, 0.6221, 0.6816, 0.6777, 0.666, 0.6768, 0.667, 0.6182, 0.6836, 0.1641, 0.6758, 0.2119, 0.6631, 0.209, 0.668, 0.1572, 0.5762, 0.1709, 0.5693, 0.2129, 0.5547, 0.2061, 0.5625, 0.1641, 0.5898, 0.1729, 0.5889, 0.2178, 0.5693, 0.2129, 0.5762, 0.1709, 0.6035, 0.1709, 0.6084, 0.2148, 0.5889, 0.2178, 0.5898, 0.1729, 0.6172, 0.165, 0.624, 0.2109, 0.6084, 0.2148, 0.6035, 0.1709, 0.6328, 0.1582, 0.6367, 0.208, 0.624, 0.2109, 0.6172, 0.165, 0.6504, 0.1543, 0.6494, 0.208, 0.6367, 0.208, 0.6328, 0.1582, 0.6631, 0.209, 0.6611, 0.2695, 0.6504, 0.2695, 0.6494, 0.208, 0.624, 0.2109, 0.6289, 0.2705, 0.6133, 0.2715, 0.6084, 0.2148, 0.5889, 0.2178, 0.5879, 0.2725, 0.5605, 0.2734, 0.5693, 0.2129, 0.6758, 0.2119, 0.6729, 0.2715, 0.6611, 0.2695, 0.6631, 0.209, 0.6611, 0.2695, 0.6621, 0.3252, 0.6484, 0.3262, 0.6504, 0.2695, 0.6367, 0.208, 0.6406, 0.2695, 0.6289, 0.2705, 0.624, 0.2109, 0.6084, 0.2148, 0.6133, 0.2715, 0.5879, 0.2725, 0.5889, 0.2178, 0.5693, 0.2129, 0.5605, 0.2734, 0.542, 0.2734, 0.5547, 0.2061, 0.6494, 0.208, 0.6504, 0.2695, 0.6406, 0.2695, 0.6367, 0.208, 0.6406, 0.2695, 0.6348, 0.3242, 0.623, 0.3203, 0.6289, 0.2705, 0.6133, 0.2715, 0.6084, 0.3154, 0.5898, 0.3145, 0.5879, 0.2725, 0.5605, 0.2734, 0.5713, 0.3193, 0.5586, 0.3281, 0.542, 0.2734, 0.6504, 0.2695, 0.6484, 0.3262, 0.6348, 0.3242, 0.6406, 0.2695, 0.6289, 0.2705, 0.623, 0.3203, 0.6084, 0.3154, 0.6133, 0.2715, 0.5879, 0.2725, 0.5898, 0.3145, 0.5713, 0.3193, 0.5605, 0.2734, 0.6729, 0.2715, 0.6738, 0.3223, 0.6621, 0.3252, 0.6611, 0.2695, 0.6689, 0.4014, 0.6592, 0.4541, 0.6416, 0.4414, 0.6465, 0.4014, 0.6689, 0.4014, 0.6621, 0.3252, 0.6738, 0.3223, 0.6836, 0.4014, 0.6348, 0.3242, 0.624, 0.3955, 0.6123, 0.3926, 0.623, 0.3203, 0.6084, 0.3154, 0.6025, 0.3916, 0.5918, 0.3916, 0.5898, 0.3145, 0.5713, 0.3193, 0.5811, 0.3926, 0.5713, 0.3955, 0.5586, 0.3281, 0.624, 0.3955, 0.6348, 0.3242, 0.6484, 0.3262, 0.6465, 0.4014, 0.6025, 0.3916, 0.6084, 0.3154, 0.623, 0.3203, 0.6123, 0.3926, 0.6465, 0.4014, 0.6416, 0.4414, 0.624, 0.4385, 0.624, 0.3955, 0.6123, 0.3926, 0.6123, 0.4414, 0.6035, 0.4453, 0.6025, 0.3916, 0.5918, 0.3916, 0.5957, 0.4482, 0.5869, 0.4502, 0.5811, 0.3926, 0.6836, 0.4014, 0.6719, 0.4697, 0.6592, 0.4541, 0.6689, 0.4014, 0.6621, 0.3252, 0.6689, 0.4014, 0.6465, 0.4014, 0.6484, 0.3262, 0.624, 0.3955, 0.624, 0.4385, 0.6123, 0.4414, 0.6123, 0.3926, 0.6025, 0.3916, 0.6035, 0.4453, 0.5957, 0.4482, 0.5918, 0.3916, 0.5811, 0.3926, 0.5869, 0.4502, 0.5742, 0.4521, 0.5713, 0.3955, 0.5811, 0.3926, 0.5713, 0.3193, 0.5898, 0.3145, 0.5918, 0.3916, 0.6123, 0.4414, 0.624, 0.4385, 0.624, 0.4619, 0.6162, 0.4629, 0.5957, 0.4482, 0.6035, 0.4453, 0.6094, 0.4658, 0.6025, 0.4707, 0.5742, 0.4521, 0.5869, 0.4502, 0.5957, 0.4775, 0.5859, 0.4893, 0.6416, 0.4414, 0.6592, 0.4541, 0.6426, 0.4766, 0.6338, 0.4658, 0.624, 0.4385, 0.6416, 0.4414, 0.6338, 0.4658, 0.624, 0.4619, 0.6035, 0.4453, 0.6123, 0.4414, 0.6162, 0.4629, 0.6094, 0.4658, 0.5869, 0.4502, 0.5957, 0.4482, 0.6025, 0.4707, 0.5957, 0.4775, 0.6592, 0.4541, 0.6719, 0.4697, 0.6484, 0.4941, 0.6426, 0.4766, 0.6426, 0.4766, 0.6484, 0.4941, 0.6172, 0.4941, 0.6162, 0.4629, 0.624, 0.4619, 0.6172, 0.4941, 0.6025, 0.4707, 0.6094, 0.4658, 0.6172, 0.4941, 0.5859, 0.4893, 0.5957, 0.4775, 0.6172, 0.4941, 0.6338, 0.4658, 0.6426, 0.4766, 0.6172, 0.4941, 0.624, 0.4619, 0.6338, 0.4658, 0.6172, 0.4941, 0.6094, 0.4658, 0.6162, 0.4629, 0.6172, 0.4941, 0.5957, 0.4775, 0.6025, 0.4707, 0.6172, 0.4941, 0.668, 0.1572, 0.6631, 0.209, 0.6494, 0.208, 0.6504, 0.1543, 0.8682, 0.6299, 0.8594, 0.6826, 0.8457, 0.6777, 0.8506, 0.6221, 0.75, 0.6357, 0.7422, 0.6826, 0.7256, 0.6748, 0.7354, 0.6299, 0.7646, 0.6377, 0.7637, 0.6875, 0.7422, 0.6826, 0.75, 0.6357, 0.7793, 0.6357, 0.7852, 0.6855, 0.7637, 0.6875, 0.7646, 0.6377, 0.7949, 0.6299, 0.8027, 0.6807, 0.7852, 0.6855, 0.7793, 0.6357, 0.8115, 0.6221, 0.8164, 0.6777, 0.8027, 0.6807, 0.7949, 0.6299, 0.8311, 0.6182, 0.8311, 0.6768, 0.8164, 0.6777, 0.8115, 0.6221, 0.8457, 0.6777, 0.8428, 0.7451, 0.8311, 0.7441, 0.8311, 0.6768, 0.8027, 0.6807, 0.8076, 0.7451, 0.79, 0.7471, 0.7852, 0.6855, 0.7637, 0.6875, 0.7627, 0.748, 0.7334, 0.749, 0.7422, 0.6826, 0.8594, 0.6826, 0.8564, 0.7471, 0.8428, 0.7451, 0.8457, 0.6777, 0.8428, 0.7451, 0.8438, 0.8066, 0.8291, 0.8066, 0.8311, 0.7441, 0.8164, 0.6777, 0.8203, 0.7441, 0.8076, 0.7451, 0.8027, 0.6807, 0.7852, 0.6855, 0.79, 0.7471, 0.7627, 0.748, 0.7637, 0.6875, 0.7422, 0.6826, 0.7334, 0.749, 0.7119, 0.749, 0.7256, 0.6748, 0.8311, 0.6768, 0.8311, 0.7441, 0.8203, 0.7441, 0.8164, 0.6777, 0.8203, 0.7441, 0.8145, 0.8057, 0.8008, 0.8018, 0.8076, 0.7451, 0.79, 0.7471, 0.7852, 0.7959, 0.7646, 0.7939, 0.7627, 0.748, 0.7334, 0.749, 0.7441, 0.8008, 0.7305, 0.8086, 0.7119, 0.749, 0.8311, 0.7441, 0.8291, 0.8066, 0.8145, 0.8057, 0.8203, 0.7441, 0.8076, 0.7451, 0.8008, 0.8018, 0.7852, 0.7959, 0.79, 0.7471, 0.7627, 0.748, 0.7646, 0.7939, 0.7441, 0.8008, 0.7334, 0.749, 0.8564, 0.7471, 0.8574, 0.8037, 0.8438, 0.8066, 0.8428, 0.7451, 0.8516, 0.8906, 0.8408, 0.9473, 0.8223, 0.9336, 0.8271, 0.8896, 0.8516, 0.8906, 0.8438, 0.8066, 0.8574, 0.8037, 0.8682, 0.8896, 0.8145, 0.8057, 0.8037, 0.8828, 0.7891, 0.8799, 0.8008, 0.8018, 0.7852, 0.7959, 0.7783, 0.8789, 0.7666, 0.8799, 0.7646, 0.7939, 0.7441, 0.8008, 0.7549, 0.8809, 0.7441, 0.8828, 0.7305, 0.8086, 0.8037, 0.8828, 0.8145, 0.8057, 0.8291, 0.8066, 0.8271, 0.8896, 0.7783, 0.8789, 0.7852, 0.7959, 0.8008, 0.8018, 0.7891, 0.8799, 0.8271, 0.8896, 0.8223, 0.9336, 0.8037, 0.9307, 0.8037, 0.8828, 0.7891, 0.8799, 0.7891, 0.9346, 0.7793, 0.9385, 0.7783, 0.8789, 0.7666, 0.8799, 0.7715, 0.9414, 0.7617, 0.9443, 0.7549, 0.8809, 0.8682, 0.8896, 0.8545, 0.9658, 0.8408, 0.9473, 0.8516, 0.8906, 0.8438, 0.8066, 0.8516, 0.8906, 0.8271, 0.8896, 0.8291, 0.8066, 0.8037, 0.8828, 0.8037, 0.9307, 0.7891, 0.9346, 0.7891, 0.8799, 0.7783, 0.8789, 0.7793, 0.9385, 0.7715, 0.9414, 0.7666, 0.8799, 0.7549, 0.8809, 0.7617, 0.9443, 0.7471, 0.9453, 0.7441, 0.8828, 0.7549, 0.8809, 0.7441, 0.8008, 0.7646, 0.7939, 0.7666, 0.8799, 0.7891, 0.9346, 0.8037, 0.9307, 0.8027, 0.9561, 0.7939, 0.957, 0.7715, 0.9414, 0.7793, 0.9385, 0.7861, 0.9619, 0.7783, 0.9658, 0.7471, 0.9453, 0.7617, 0.9443, 0.7715, 0.9736, 0.7607, 0.9863, 0.8223, 0.9336, 0.8408, 0.9473, 0.8223, 0.9727, 0.8135, 0.9619, 0.8037, 0.9307, 0.8223, 0.9336, 0.8135, 0.9619, 0.8027, 0.9561, 0.7793, 0.9385, 0.7891, 0.9346, 0.7939, 0.957, 0.7861, 0.9619, 0.7617, 0.9443, 0.7715, 0.9414, 0.7783, 0.9658, 0.7715, 0.9736, 0.8408, 0.9473, 0.8545, 0.9658, 0.8291, 0.9912, 0.8223, 0.9727, 0.8223, 0.9727, 0.8291, 0.9912, 0.7959, 0.9922, 0.7939, 0.957, 0.8027, 0.9561, 0.7959, 0.9922, 0.7783, 0.9658, 0.7861, 0.9619, 0.7959, 0.9922, 0.7607, 0.9863, 0.7715, 0.9736, 0.7959, 0.9922, 0.8135, 0.9619, 0.8223, 0.9727, 0.7959, 0.9922, 0.8027, 0.9561, 0.8135, 0.9619, 0.7959, 0.9922, 0.7861, 0.9619, 0.7939, 0.957, 0.7959, 0.9922, 0.7715, 0.9736, 0.7783, 0.9658, 0.7959, 0.9922, 0.8506, 0.6221, 0.8457, 0.6777, 0.8311, 0.6768, 0.8311, 0.6182, 0.2139, 0.2812, 0.2109, 0.3877, 0.1455, 0.4053, 0.1484, 0.251])
_uv.active_render = True
_uv = me_cylinder_015.uv_layers.new(name='UVMap.001')
_uv.uv.foreach_set('vector', [0.1455, 0.4053, 0.1855, 0.5, 0.1436, 0.5986, 0.01758, 0.4639, 0.5166, 0.4629, 0.4297, 0.5967, 0.3887, 0.5039, 0.4297, 0.4238, 0.4297, 0.4238, 0.3887, 0.5039, 0.3535, 0.4668, 0.377, 0.4033, 0.377, 0.4033, 0.3535, 0.4668, 0.3223, 0.4482, 0.335, 0.3906, 0.335, 0.3906, 0.3223, 0.4482, 0.292, 0.4404, 0.2969, 0.3838, 0.3535, 0.4668, 0.3887, 0.5039, 0.2881, 0.5732, 0.2969, 0.3838, 0.292, 0.4404, 0.2607, 0.4443, 0.2578, 0.3828, 0.2578, 0.3828, 0.2607, 0.4443, 0.2266, 0.46, 0.2109, 0.3877, 0.2617, 0.2979, 0.2578, 0.3828, 0.2109, 0.3877, 0.2139, 0.2812, 0.3018, 0.3076, 0.2969, 0.3838, 0.2578, 0.3828, 0.2617, 0.2979, 0.3408, 0.3145, 0.335, 0.3906, 0.2969, 0.3838, 0.3018, 0.3076, 0.3828, 0.3164, 0.377, 0.4033, 0.335, 0.3906, 0.3408, 0.3145, 0.4336, 0.3135, 0.4297, 0.4238, 0.377, 0.4033, 0.3828, 0.3164, 0.499, 0.3125, 0.5166, 0.4629, 0.4297, 0.4238, 0.4336, 0.3135, 0.1484, 0.251, 0.1455, 0.4053, 0.01758, 0.4639, 0.04688, 0.1934, 0.3018, 0.3076, 0.2617, 0.2979, 0.2705, 0.2646, 0.3066, 0.2773, 0.4336, 0.3135, 0.3828, 0.3164, 0.3828, 0.2812, 0.4326, 0.2734, 0.1484, 0.251, 0.04688, 0.1934, 0.0752, 0.06445, 0.1787, 0.1924, 0.2139, 0.2812, 0.1484, 0.251, 0.1787, 0.1924, 0.2295, 0.2402, 0.3408, 0.3145, 0.3018, 0.3076, 0.3066, 0.2773, 0.3428, 0.2832, 0.499, 0.3125, 0.4336, 0.3135, 0.4326, 0.2734, 0.5166, 0.2549, 0.2617, 0.2979, 0.2139, 0.2812, 0.2295, 0.2402, 0.2705, 0.2646, 0.3828, 0.3164, 0.3408, 0.3145, 0.3428, 0.2832, 0.3828, 0.2812, 0.3066, 0.2773, 0.2705, 0.2646, 0.2832, 0.2197, 0.3125, 0.2334, 0.4326, 0.2734, 0.3828, 0.2812, 0.374, 0.2285, 0.4111, 0.2031, 0.1787, 0.1924, 0.0752, 0.06445, 0.207, 0.03711, 0.2246, 0.1426, 0.2295, 0.2402, 0.1787, 0.1924, 0.2246, 0.1426, 0.2539, 0.1934, 0.5166, 0.2549, 0.4326, 0.2734, 0.4111, 0.2031, 0.4619, 0.1357, 0.2705, 0.2646, 0.2295, 0.2402, 0.2539, 0.1934, 0.2832, 0.2197, 0.3828, 0.2812, 0.3428, 0.2832, 0.3418, 0.2363, 0.374, 0.2285, 0.2607, 0.4443, 0.292, 0.4404, 0.2881, 0.5732, 0.3223, 0.4482, 0.3535, 0.4668, 0.2881, 0.5732, 0.2266, 0.46, 0.2607, 0.4443, 0.2881, 0.5732, 0.3887, 0.5039, 0.4297, 0.5967, 0.2881, 0.5732, 0.292, 0.4404, 0.3223, 0.4482, 0.2881, 0.5732, 0.1855, 0.5, 0.2266, 0.46, 0.2881, 0.5732, 0.1436, 0.5986, 0.1855, 0.5, 0.2881, 0.5732, 0.2832, 0.2197, 0.2539, 0.1934, 0.332, 0.1113, 0.2539, 0.1934, 0.2246, 0.1426, 0.332, 0.1113, 0.2246, 0.1426, 0.207, 0.03711, 0.332, 0.1113, 0.4619, 0.1357, 0.4111, 0.2031, 0.332, 0.1113, 0.4111, 0.2031, 0.374, 0.2285, 0.332, 0.1113, 0.374, 0.2285, 0.3418, 0.2363, 0.332, 0.1113, 0.3418, 0.2363, 0.3125, 0.2334, 0.332, 0.1113, 0.3125, 0.2334, 0.2832, 0.2197, 0.332, 0.1113, 0.3428, 0.2832, 0.3066, 0.2773, 0.3125, 0.2334, 0.3418, 0.2363, 0.3623, 0.6328, 0.3525, 0.6846, 0.3389, 0.6816, 0.3447, 0.625, 0.2441, 0.6396, 0.2373, 0.6855, 0.2217, 0.6787, 0.2305, 0.6328, 0.2598, 0.6416, 0.2588, 0.6904, 0.2373, 0.6855, 0.2441, 0.6396, 0.2744, 0.6396, 0.2803, 0.6885, 0.2588, 0.6904, 0.2598, 0.6416, 0.29, 0.6338, 0.2969, 0.6836, 0.2803, 0.6885, 0.2744, 0.6396, 0.3066, 0.626, 0.3105, 0.6807, 0.2969, 0.6836, 0.29, 0.6338, 0.3252, 0.6221, 0.3252, 0.6807, 0.3105, 0.6807, 0.3066, 0.626, 0.3389, 0.6816, 0.3369, 0.748, 0.3262, 0.7471, 0.3252, 0.6807, 0.2969, 0.6836, 0.3027, 0.748, 0.2852, 0.749, 0.2803, 0.6885, 0.2588, 0.6904, 0.2568, 0.751, 0.2285, 0.752, 0.2373, 0.6855, 0.3525, 0.6846, 0.3496, 0.749, 0.3369, 0.748, 0.3389, 0.6816, 0.3369, 0.748, 0.3379, 0.8086, 0.3232, 0.8096, 0.3262, 0.7471, 0.3105, 0.6807, 0.3145, 0.7471, 0.3027, 0.748, 0.2969, 0.6836, 0.2803, 0.6885, 0.2852, 0.749, 0.2568, 0.751, 0.2588, 0.6904, 0.2373, 0.6855, 0.2285, 0.752, 0.207, 0.752, 0.2217, 0.6787, 0.3252, 0.6807, 0.3262, 0.7471, 0.3145, 0.7471, 0.3105, 0.6807, 0.3145, 0.7471, 0.3086, 0.8076, 0.2949, 0.8037, 0.3027, 0.748, 0.2852, 0.749, 0.2803, 0.7979, 0.2598, 0.7959, 0.2568, 0.751, 0.2285, 0.752, 0.2393, 0.8018, 0.2246, 0.8105, 0.207, 0.752, 0.3262, 0.7471, 0.3232, 0.8096, 0.3086, 0.8076, 0.3145, 0.7471, 0.3027, 0.748, 0.2949, 0.8037, 0.2803, 0.7979, 0.2852, 0.749, 0.2568, 0.751, 0.2598, 0.7959, 0.2393, 0.8018, 0.2285, 0.752, 0.3496, 0.749, 0.3516, 0.8057, 0.3379, 0.8086, 0.3369, 0.748, 0.3457, 0.8916, 0.335, 0.9492, 0.3164, 0.9346, 0.3213, 0.8906, 0.3457, 0.8916, 0.3379, 0.8086, 0.3516, 0.8057, 0.3623, 0.8906, 0.3086, 0.8076, 0.2969, 0.8848, 0.2842, 0.8818, 0.2949, 0.8037, 0.2803, 0.7979, 0.2734, 0.8799, 0.2617, 0.8809, 0.2598, 0.7959, 0.2393, 0.8018, 0.25, 0.8818, 0.2393, 0.8848, 0.2246, 0.8105, 0.2969, 0.8848, 0.3086, 0.8076, 0.3232, 0.8096, 0.3213, 0.8906, 0.2734, 0.8799, 0.2803, 0.7979, 0.2949, 0.8037, 0.2842, 0.8818, 0.3213, 0.8906, 0.3164, 0.9346, 0.2969, 0.9316, 0.2969, 0.8848, 0.2842, 0.8818, 0.2842, 0.9355, 0.2744, 0.9395, 0.2734, 0.8799, 0.2617, 0.8809, 0.2666, 0.9424, 0.2568, 0.9453, 0.25, 0.8818, 0.3623, 0.8906, 0.3496, 0.9658, 0.335, 0.9492, 0.3457, 0.8916, 0.3379, 0.8086, 0.3457, 0.8916, 0.3213, 0.8906, 0.3232, 0.8096, 0.2969, 0.8848, 0.2969, 0.9316, 0.2842, 0.9355, 0.2842, 0.8818, 0.2734, 0.8799, 0.2744, 0.9395, 0.2666, 0.9424, 0.2617, 0.8809, 0.25, 0.8818, 0.2568, 0.9453, 0.2422, 0.9463, 0.2393, 0.8848, 0.25, 0.8818, 0.2393, 0.8018, 0.2598, 0.7959, 0.2617, 0.8809, 0.2842, 0.9355, 0.2969, 0.9316, 0.2969, 0.957, 0.2881, 0.959, 0.2666, 0.9424, 0.2744, 0.9395, 0.2812, 0.9619, 0.2734, 0.9668, 0.2422, 0.9463, 0.2568, 0.9453, 0.2656, 0.9736, 0.2549, 0.9863, 0.3164, 0.9346, 0.335, 0.9492, 0.3164, 0.9736, 0.3066, 0.9619, 0.2969, 0.9316, 0.3164, 0.9346, 0.3066, 0.9619, 0.2969, 0.957, 0.2744, 0.9395, 0.2842, 0.9355, 0.2881, 0.959, 0.2812, 0.9619, 0.2568, 0.9453, 0.2666, 0.9424, 0.2734, 0.9668, 0.2656, 0.9736, 0.335, 0.9492, 0.3496, 0.9658, 0.3232, 0.9922, 0.3164, 0.9736, 0.3164, 0.9736, 0.3232, 0.9922, 0.29, 0.9932, 0.2881, 0.959, 0.2969, 0.957, 0.29, 0.9932, 0.2734, 0.9668, 0.2812, 0.9619, 0.29, 0.9932, 0.2549, 0.9863, 0.2656, 0.9736, 0.29, 0.9932, 0.3066, 0.9619, 0.3164, 0.9736, 0.29, 0.9932, 0.2969, 0.957, 0.3066, 0.9619, 0.29, 0.9932, 0.2812, 0.9619, 0.2881, 0.959, 0.29, 0.9932, 0.2656, 0.9736, 0.2734, 0.9668, 0.29, 0.9932, 0.2109, 0.3877, 0.2266, 0.46, 0.1855, 0.5, 0.1455, 0.4053, 0.3447, 0.625, 0.3389, 0.6816, 0.3252, 0.6807, 0.3252, 0.6221, 0.9746, 0.1641, 0.9668, 0.2119, 0.9541, 0.209, 0.959, 0.1572, 0.8672, 0.1709, 0.8613, 0.2129, 0.8457, 0.2061, 0.8545, 0.1641, 0.8809, 0.1729, 0.8809, 0.2178, 0.8613, 0.2129, 0.8672, 0.1709, 0.8945, 0.1709, 0.9004, 0.2148, 0.8809, 0.2178, 0.8809, 0.1729, 0.9092, 0.165, 0.915, 0.2109, 0.9004, 0.2148, 0.8945, 0.1709, 0.9238, 0.1582, 0.9287, 0.208, 0.915, 0.2109, 0.9092, 0.165, 0.9414, 0.1543, 0.9414, 0.208, 0.9287, 0.208, 0.9238, 0.1582, 0.9541, 0.209, 0.9521, 0.2695, 0.9414, 0.2695, 0.9414, 0.208, 0.915, 0.2109, 0.9209, 0.2705, 0.9043, 0.2715, 0.9004, 0.2148, 0.8809, 0.2178, 0.8789, 0.2725, 0.8525, 0.2734, 0.8613, 0.2129, 0.9668, 0.2119, 0.9639, 0.2715, 0.9521, 0.2695, 0.9541, 0.209, 0.9521, 0.2695, 0.9531, 0.3252, 0.9395, 0.3262, 0.9414, 0.2695, 0.9287, 0.208, 0.9316, 0.2695, 0.9209, 0.2705, 0.915, 0.2109, 0.9004, 0.2148, 0.9043, 0.2715, 0.8789, 0.2725, 0.8809, 0.2178, 0.8613, 0.2129, 0.8525, 0.2734, 0.833, 0.2734, 0.8457, 0.2061, 0.9414, 0.208, 0.9414, 0.2695, 0.9316, 0.2695, 0.9287, 0.208, 0.9316, 0.2695, 0.9258, 0.3242, 0.9141, 0.3203, 0.9209, 0.2705, 0.9043, 0.2715, 0.9004, 0.3154, 0.8809, 0.3145, 0.8789, 0.2725, 0.8525, 0.2734, 0.8633, 0.3193, 0.8496, 0.3281, 0.833, 0.2734, 0.9414, 0.2695, 0.9395, 0.3262, 0.9258, 0.3242, 0.9316, 0.2695, 0.9209, 0.2705, 0.9141, 0.3203, 0.9004, 0.3154, 0.9043, 0.2715, 0.8789, 0.2725, 0.8809, 0.3145, 0.8633, 0.3193, 0.8525, 0.2734, 0.9639, 0.2715, 0.9648, 0.3223, 0.9531, 0.3252, 0.9521, 0.2695, 0.9609, 0.4014, 0.9502, 0.4541, 0.9336, 0.4414, 0.9375, 0.4014, 0.9609, 0.4014, 0.9531, 0.3252, 0.9648, 0.3223, 0.9746, 0.4014, 0.9258, 0.3242, 0.916, 0.3955, 0.9033, 0.3926, 0.9141, 0.3203, 0.9004, 0.3154, 0.8945, 0.3916, 0.8828, 0.3916, 0.8809, 0.3145, 0.8633, 0.3193, 0.8721, 0.3926, 0.8623, 0.3955, 0.8496, 0.3281, 0.916, 0.3955, 0.9258, 0.3242, 0.9395, 0.3262, 0.9375, 0.4014, 0.8945, 0.3916, 0.9004, 0.3154, 0.9141, 0.3203, 0.9033, 0.3926, 0.9375, 0.4014, 0.9336, 0.4414, 0.916, 0.4385, 0.916, 0.3955, 0.9033, 0.3926, 0.9033, 0.4414, 0.8955, 0.4453, 0.8945, 0.3916, 0.8828, 0.3916, 0.8877, 0.4482, 0.8779, 0.4502, 0.8721, 0.3926, 0.9746, 0.4014, 0.9629, 0.4697, 0.9502, 0.4541, 0.9609, 0.4014, 0.9531, 0.3252, 0.9609, 0.4014, 0.9375, 0.4014, 0.9395, 0.3262, 0.916, 0.3955, 0.916, 0.4385, 0.9033, 0.4414, 0.9033, 0.3926, 0.8945, 0.3916, 0.8955, 0.4453, 0.8877, 0.4482, 0.8828, 0.3916, 0.8721, 0.3926, 0.8779, 0.4502, 0.8652, 0.4521, 0.8623, 0.3955, 0.8721, 0.3926, 0.8633, 0.3193, 0.8809, 0.3145, 0.8828, 0.3916, 0.9033, 0.4414, 0.916, 0.4385, 0.915, 0.4619, 0.9072, 0.4629, 0.8877, 0.4482, 0.8955, 0.4453, 0.9004, 0.4658, 0.8936, 0.4707, 0.8652, 0.4521, 0.8779, 0.4502, 0.8867, 0.4775, 0.877, 0.4893, 0.9336, 0.4414, 0.9502, 0.4541, 0.9336, 0.4766, 0.9248, 0.4658, 0.916, 0.4385, 0.9336, 0.4414, 0.9248, 0.4658, 0.915, 0.4619, 0.8955, 0.4453, 0.9033, 0.4414, 0.9072, 0.4629, 0.9004, 0.4658, 0.8779, 0.4502, 0.8877, 0.4482, 0.8936, 0.4707, 0.8867, 0.4775, 0.9502, 0.4541, 0.9629, 0.4697, 0.9395, 0.4941, 0.9336, 0.4766, 0.9336, 0.4766, 0.9395, 0.4941, 0.9092, 0.4941, 0.9072, 0.4629, 0.915, 0.4619, 0.9092, 0.4941, 0.8936, 0.4707, 0.9004, 0.4658, 0.9092, 0.4941, 0.877, 0.4893, 0.8867, 0.4775, 0.9092, 0.4941, 0.9248, 0.4658, 0.9336, 0.4766, 0.9092, 0.4941, 0.915, 0.4619, 0.9248, 0.4658, 0.9092, 0.4941, 0.9004, 0.4658, 0.9072, 0.4629, 0.9092, 0.4941, 0.8867, 0.4775, 0.8936, 0.4707, 0.9092, 0.4941, 0.959, 0.1572, 0.9541, 0.209, 0.9414, 0.208, 0.9414, 0.1543, 0.2002, 0.6328, 0.1914, 0.6846, 0.1777, 0.6816, 0.1836, 0.625, 0.08301, 0.6396, 0.07617, 0.6855, 0.05957, 0.6787, 0.06934, 0.6328, 0.09766, 0.6416, 0.09766, 0.6904, 0.07617, 0.6855, 0.08301, 0.6396, 0.1133, 0.6396, 0.1191, 0.6885, 0.09766, 0.6904, 0.09766, 0.6416, 0.1279, 0.6338, 0.1357, 0.6836, 0.1191, 0.6885, 0.1133, 0.6396, 0.1455, 0.626, 0.1494, 0.6807, 0.1357, 0.6836, 0.1279, 0.6338, 0.1641, 0.6221, 0.1641, 0.6807, 0.1494, 0.6807, 0.1455, 0.626, 0.1777, 0.6816, 0.1758, 0.748, 0.1641, 0.7471, 0.1641, 0.6807, 0.1357, 0.6836, 0.1416, 0.748, 0.124, 0.749, 0.1191, 0.6885, 0.09766, 0.6904, 0.0957, 0.751, 0.06641, 0.752, 0.07617, 0.6855, 0.1914, 0.6846, 0.1885, 0.749, 0.1758, 0.748, 0.1777, 0.6816, 0.1758, 0.748, 0.1768, 0.8086, 0.1621, 0.8096, 0.1641, 0.7471, 0.1494, 0.6807, 0.1533, 0.7471, 0.1416, 0.748, 0.1357, 0.6836, 0.1191, 0.6885, 0.124, 0.749, 0.0957, 0.751, 0.09766, 0.6904, 0.07617, 0.6855, 0.06641, 0.752, 0.0459, 0.752, 0.05957, 0.6787, 0.1641, 0.6807, 0.1641, 0.7471, 0.1533, 0.7471, 0.1494, 0.6807, 0.1533, 0.7471, 0.1475, 0.8076, 0.1338, 0.8037, 0.1416, 0.748, 0.124, 0.749, 0.1191, 0.7979, 0.09863, 0.7959, 0.0957, 0.751, 0.06641, 0.752, 0.07812, 0.8018, 0.06348, 0.8105, 0.0459, 0.752, 0.1641, 0.7471, 0.1621, 0.8096, 0.1475, 0.8076, 0.1533, 0.7471, 0.1416, 0.748, 0.1338, 0.8037, 0.1191, 0.7979, 0.124, 0.749, 0.0957, 0.751, 0.09863, 0.7959, 0.07812, 0.8018, 0.06641, 0.752, 0.1885, 0.749, 0.1904, 0.8057, 0.1768, 0.8086, 0.1758, 0.748, 0.1846, 0.8916, 0.1738, 0.9492, 0.1553, 0.9346, 0.1592, 0.8906, 0.1846, 0.8916, 0.1768, 0.8086, 0.1904, 0.8057, 0.2002, 0.8906, 0.1475, 0.8076, 0.1357, 0.8848, 0.123, 0.8818, 0.1338, 0.8037, 0.1191, 0.7979, 0.1123, 0.8799, 0.1006, 0.8809, 0.09863, 0.7959, 0.07812, 0.8018, 0.08789, 0.8818, 0.07812, 0.8848, 0.06348, 0.8105, 0.1357, 0.8848, 0.1475, 0.8076, 0.1621, 0.8096, 0.1592, 0.8906, 0.1123, 0.8799, 0.1191, 0.7979, 0.1338, 0.8037, 0.123, 0.8818, 0.1592, 0.8906, 0.1553, 0.9346, 0.1357, 0.9316, 0.1357, 0.8848, 0.123, 0.8818, 0.123, 0.9355, 0.1133, 0.9395, 0.1123, 0.8799, 0.1006, 0.8809, 0.1045, 0.9424, 0.09473, 0.9453, 0.08789, 0.8818, 0.2002, 0.8906, 0.1875, 0.9658, 0.1738, 0.9492, 0.1846, 0.8916, 0.1768, 0.8086, 0.1846, 0.8916, 0.1592, 0.8906, 0.1621, 0.8096, 0.1357, 0.8848, 0.1357, 0.9316, 0.123, 0.9355, 0.123, 0.8818, 0.1123, 0.8799, 0.1133, 0.9395, 0.1045, 0.9424, 0.1006, 0.8809, 0.08789, 0.8818, 0.09473, 0.9453, 0.08105, 0.9463, 0.07812, 0.8848, 0.08789, 0.8818, 0.07812, 0.8018, 0.09863, 0.7959, 0.1006, 0.8809, 0.123, 0.9355, 0.1357, 0.9316, 0.1357, 0.957, 0.127, 0.959, 0.1045, 0.9424, 0.1133, 0.9395, 0.1191, 0.9619, 0.1123, 0.9668, 0.08105, 0.9463, 0.09473, 0.9453, 0.1045, 0.9736, 0.09375, 0.9863, 0.1553, 0.9346, 0.1738, 0.9492, 0.1553, 0.9736, 0.1455, 0.9619, 0.1357, 0.9316, 0.1553, 0.9346, 0.1455, 0.9619, 0.1357, 0.957, 0.1133, 0.9395, 0.123, 0.9355, 0.127, 0.959, 0.1191, 0.9619, 0.09473, 0.9453, 0.1045, 0.9424, 0.1123, 0.9668, 0.1045, 0.9736, 0.1738, 0.9492, 0.1875, 0.9658, 0.1621, 0.9922, 0.1553, 0.9736, 0.1553, 0.9736, 0.1621, 0.9922, 0.1289, 0.9932, 0.127, 0.959, 0.1357, 0.957, 0.1289, 0.9932, 0.1123, 0.9668, 0.1191, 0.9619, 0.1289, 0.9932, 0.09375, 0.9863, 0.1045, 0.9736, 0.1289, 0.9932, 0.1455, 0.9619, 0.1553, 0.9736, 0.1289, 0.9932, 0.1357, 0.957, 0.1455, 0.9619, 0.1289, 0.9932, 0.1191, 0.9619, 0.127, 0.959, 0.1289, 0.9932, 0.1045, 0.9736, 0.1123, 0.9668, 0.1289, 0.9932, 0.1836, 0.625, 0.1777, 0.6816, 0.1641, 0.6807, 0.1641, 0.6221, 0.8291, 0.1641, 0.8213, 0.2119, 0.8086, 0.209, 0.8135, 0.1572, 0.7217, 0.1709, 0.7148, 0.2129, 0.7002, 0.2061, 0.709, 0.1641, 0.7354, 0.1729, 0.7344, 0.2178, 0.7148, 0.2129, 0.7217, 0.1709, 0.749, 0.1709, 0.7539, 0.2148, 0.7344, 0.2178, 0.7354, 0.1729, 0.7627, 0.165, 0.7695, 0.2109, 0.7539, 0.2148, 0.749, 0.1709, 0.7783, 0.1582, 0.7822, 0.208, 0.7695, 0.2109, 0.7627, 0.165, 0.7959, 0.1543, 0.7959, 0.208, 0.7822, 0.208, 0.7783, 0.1582, 0.8086, 0.209, 0.8066, 0.2695, 0.7959, 0.2695, 0.7959, 0.208, 0.7695, 0.2109, 0.7744, 0.2705, 0.7588, 0.2715, 0.7539, 0.2148, 0.7344, 0.2178, 0.7334, 0.2725, 0.707, 0.2734, 0.7148, 0.2129, 0.8213, 0.2119, 0.8184, 0.2715, 0.8066, 0.2695, 0.8086, 0.209, 0.8066, 0.2695, 0.8076, 0.3252, 0.7939, 0.3262, 0.7959, 0.2695, 0.7822, 0.208, 0.7861, 0.2695, 0.7744, 0.2705, 0.7695, 0.2109, 0.7539, 0.2148, 0.7588, 0.2715, 0.7334, 0.2725, 0.7344, 0.2178, 0.7148, 0.2129, 0.707, 0.2734, 0.6875, 0.2734, 0.7002, 0.2061, 0.7959, 0.208, 0.7959, 0.2695, 0.7861, 0.2695, 0.7822, 0.208, 0.7861, 0.2695, 0.7803, 0.3242, 0.7686, 0.3203, 0.7744, 0.2705, 0.7588, 0.2715, 0.7539, 0.3154, 0.7354, 0.3145, 0.7334, 0.2725, 0.707, 0.2734, 0.7168, 0.3193, 0.7041, 0.3281, 0.6875, 0.2734, 0.7959, 0.2695, 0.7939, 0.3262, 0.7803, 0.3242, 0.7861, 0.2695, 0.7744, 0.2705, 0.7686, 0.3203, 0.7539, 0.3154, 0.7588, 0.2715, 0.7334, 0.2725, 0.7354, 0.3145, 0.7168, 0.3193, 0.707, 0.2734, 0.8184, 0.2715, 0.8193, 0.3223, 0.8076, 0.3252, 0.8066, 0.2695, 0.8145, 0.4014, 0.8047, 0.4541, 0.7881, 0.4414, 0.792, 0.4014, 0.8145, 0.4014, 0.8076, 0.3252, 0.8193, 0.3223, 0.8291, 0.4014, 0.7803, 0.3242, 0.7705, 0.3955, 0.7578, 0.3926, 0.7686, 0.3203, 0.7539, 0.3154, 0.748, 0.3916, 0.7373, 0.3916, 0.7354, 0.3145, 0.7168, 0.3193, 0.7266, 0.3926, 0.7168, 0.3955, 0.7041, 0.3281, 0.7705, 0.3955, 0.7803, 0.3242, 0.7939, 0.3262, 0.792, 0.4014, 0.748, 0.3916, 0.7539, 0.3154, 0.7686, 0.3203, 0.7578, 0.3926, 0.792, 0.4014, 0.7881, 0.4414, 0.7705, 0.4385, 0.7705, 0.3955, 0.7578, 0.3926, 0.7578, 0.4414, 0.749, 0.4453, 0.748, 0.3916, 0.7373, 0.3916, 0.7412, 0.4482, 0.7324, 0.4502, 0.7266, 0.3926, 0.8291, 0.4014, 0.8174, 0.4697, 0.8047, 0.4541, 0.8145, 0.4014, 0.8076, 0.3252, 0.8145, 0.4014, 0.792, 0.4014, 0.7939, 0.3262, 0.7705, 0.3955, 0.7705, 0.4385, 0.7578, 0.4414, 0.7578, 0.3926, 0.748, 0.3916, 0.749, 0.4453, 0.7412, 0.4482, 0.7373, 0.3916, 0.7266, 0.3926, 0.7324, 0.4502, 0.7197, 0.4521, 0.7168, 0.3955, 0.7266, 0.3926, 0.7168, 0.3193, 0.7354, 0.3145, 0.7373, 0.3916, 0.7578, 0.4414, 0.7705, 0.4385, 0.7695, 0.4619, 0.7617, 0.4629, 0.7412, 0.4482, 0.749, 0.4453, 0.7549, 0.4658, 0.748, 0.4707, 0.7197, 0.4521, 0.7324, 0.4502, 0.7412, 0.4775, 0.7314, 0.4893, 0.7881, 0.4414, 0.8047, 0.4541, 0.7881, 0.4766, 0.7793, 0.4658, 0.7705, 0.4385, 0.7881, 0.4414, 0.7793, 0.4658, 0.7695, 0.4619, 0.749, 0.4453, 0.7578, 0.4414, 0.7617, 0.4629, 0.7549, 0.4658, 0.7324, 0.4502, 0.7412, 0.4482, 0.748, 0.4707, 0.7412, 0.4775, 0.8047, 0.4541, 0.8174, 0.4697, 0.7939, 0.4941, 0.7881, 0.4766, 0.7881, 0.4766, 0.7939, 0.4941, 0.7637, 0.4941, 0.7617, 0.4629, 0.7695, 0.4619, 0.7637, 0.4941, 0.748, 0.4707, 0.7549, 0.4658, 0.7637, 0.4941, 0.7314, 0.4893, 0.7412, 0.4775, 0.7637, 0.4941, 0.7793, 0.4658, 0.7881, 0.4766, 0.7637, 0.4941, 0.7695, 0.4619, 0.7793, 0.4658, 0.7637, 0.4941, 0.7549, 0.4658, 0.7617, 0.4629, 0.7637, 0.4941, 0.7412, 0.4775, 0.748, 0.4707, 0.7637, 0.4941, 0.8135, 0.1572, 0.8086, 0.209, 0.7959, 0.208, 0.7959, 0.1543, 0.5332, 0.6328, 0.5234, 0.6846, 0.5098, 0.6816, 0.5156, 0.625, 0.415, 0.6396, 0.4082, 0.6855, 0.3926, 0.6787, 0.4014, 0.6328, 0.4307, 0.6416, 0.4297, 0.6904, 0.4082, 0.6855, 0.415, 0.6396, 0.4453, 0.6396, 0.4512, 0.6885, 0.4297, 0.6904, 0.4307, 0.6416, 0.4609, 0.6338, 0.4678, 0.6836, 0.4512, 0.6885, 0.4453, 0.6396, 0.4775, 0.626, 0.4814, 0.6807, 0.4678, 0.6836, 0.4609, 0.6338, 0.4961, 0.6221, 0.4961, 0.6807, 0.4814, 0.6807, 0.4775, 0.626, 0.5098, 0.6816, 0.5078, 0.748, 0.4971, 0.7471, 0.4961, 0.6807, 0.4678, 0.6836, 0.4736, 0.748, 0.4561, 0.749, 0.4512, 0.6885, 0.4297, 0.6904, 0.4277, 0.751, 0.3994, 0.752, 0.4082, 0.6855, 0.5234, 0.6846, 0.5205, 0.749, 0.5078, 0.748, 0.5098, 0.6816, 0.5078, 0.748, 0.5088, 0.8086, 0.4941, 0.8096, 0.4971, 0.7471, 0.4814, 0.6807, 0.4854, 0.7471, 0.4736, 0.748, 0.4678, 0.6836, 0.4512, 0.6885, 0.4561, 0.749, 0.4277, 0.751, 0.4297, 0.6904, 0.4082, 0.6855, 0.3994, 0.752, 0.3779, 0.752, 0.3926, 0.6787, 0.4961, 0.6807, 0.4971, 0.7471, 0.4854, 0.7471, 0.4814, 0.6807, 0.4854, 0.7471, 0.4795, 0.8076, 0.4658, 0.8037, 0.4736, 0.748, 0.4561, 0.749, 0.4512, 0.7979, 0.4307, 0.7959, 0.4277, 0.751, 0.3994, 0.752, 0.4102, 0.8018, 0.3965, 0.8105, 0.3779, 0.752, 0.4971, 0.7471, 0.4941, 0.8096, 0.4795, 0.8076, 0.4854, 0.7471, 0.4736, 0.748, 0.4658, 0.8037, 0.4512, 0.7979, 0.4561, 0.749, 0.4277, 0.751, 0.4307, 0.7959, 0.4102, 0.8018, 0.3994, 0.752, 0.5205, 0.749, 0.5225, 0.8057, 0.5088, 0.8086, 0.5078, 0.748, 0.5166, 0.8916, 0.5059, 0.9492, 0.4873, 0.9346, 0.4922, 0.8906, 0.5166, 0.8916, 0.5088, 0.8086, 0.5225, 0.8057, 0.5332, 0.8906, 0.4795, 0.8076, 0.4678, 0.8848, 0.4551, 0.8818, 0.4658, 0.8037, 0.4512, 0.7979, 0.4443, 0.8799, 0.4326, 0.8809, 0.4307, 0.7959, 0.4102, 0.8018, 0.4209, 0.8818, 0.4102, 0.8848, 0.3965, 0.8105, 0.4678, 0.8848, 0.4795, 0.8076, 0.4941, 0.8096, 0.4922, 0.8906, 0.4443, 0.8799, 0.4512, 0.7979, 0.4658, 0.8037, 0.4551, 0.8818, 0.4922, 0.8906, 0.4873, 0.9346, 0.4678, 0.9316, 0.4678, 0.8848, 0.4551, 0.8818, 0.4551, 0.9355, 0.4453, 0.9395, 0.4443, 0.8799, 0.4326, 0.8809, 0.4375, 0.9424, 0.4277, 0.9453, 0.4209, 0.8818, 0.5332, 0.8906, 0.5205, 0.9658, 0.5059, 0.9492, 0.5166, 0.8916, 0.5088, 0.8086, 0.5166, 0.8916, 0.4922, 0.8906, 0.4941, 0.8096, 0.4678, 0.8848, 0.4678, 0.9316, 0.4551, 0.9355, 0.4551, 0.8818, 0.4443, 0.8799, 0.4453, 0.9395, 0.4375, 0.9424, 0.4326, 0.8809, 0.4209, 0.8818, 0.4277, 0.9453, 0.4131, 0.9463, 0.4102, 0.8848, 0.4209, 0.8818, 0.4102, 0.8018, 0.4307, 0.7959, 0.4326, 0.8809, 0.4551, 0.9355, 0.4678, 0.9316, 0.4678, 0.957, 0.459, 0.959, 0.4375, 0.9424, 0.4453, 0.9395, 0.4521, 0.9619, 0.4443, 0.9668, 0.4131, 0.9463, 0.4277, 0.9453, 0.4365, 0.9736, 0.4258, 0.9863, 0.4873, 0.9346, 0.5059, 0.9492, 0.4873, 0.9736, 0.4775, 0.9619, 0.4678, 0.9316, 0.4873, 0.9346, 0.4775, 0.9619, 0.4678, 0.957, 0.4453, 0.9395, 0.4551, 0.9355, 0.459, 0.959, 0.4521, 0.9619, 0.4277, 0.9453, 0.4375, 0.9424, 0.4443, 0.9668, 0.4365, 0.9736, 0.5059, 0.9492, 0.5205, 0.9658, 0.4941, 0.9922, 0.4873, 0.9736, 0.4873, 0.9736, 0.4941, 0.9922, 0.4609, 0.9932, 0.459, 0.959, 0.4678, 0.957, 0.4609, 0.9932, 0.4443, 0.9668, 0.4521, 0.9619, 0.4609, 0.9932, 0.4258, 0.9863, 0.4365, 0.9736, 0.4609, 0.9932, 0.4775, 0.9619, 0.4873, 0.9736, 0.4609, 0.9932, 0.4678, 0.957, 0.4775, 0.9619, 0.4609, 0.9932, 0.4521, 0.9619, 0.459, 0.959, 0.4609, 0.9932, 0.4365, 0.9736, 0.4443, 0.9668, 0.4609, 0.9932, 0.5156, 0.625, 0.5098, 0.6816, 0.4961, 0.6807, 0.4961, 0.6221, 0.7041, 0.6299, 0.6953, 0.6826, 0.6816, 0.6777, 0.6865, 0.6221, 0.5859, 0.6357, 0.5781, 0.6826, 0.5615, 0.6748, 0.5703, 0.6299, 0.6006, 0.6377, 0.5996, 0.6875, 0.5781, 0.6826, 0.5859, 0.6357, 0.6152, 0.6357, 0.6211, 0.6855, 0.5996, 0.6875, 0.6006, 0.6377, 0.6309, 0.6299, 0.6387, 0.6807, 0.6211, 0.6855, 0.6152, 0.6357, 0.6475, 0.6221, 0.6523, 0.6777, 0.6387, 0.6807, 0.6309, 0.6299, 0.667, 0.6182, 0.666, 0.6768, 0.6523, 0.6777, 0.6475, 0.6221, 0.6816, 0.6777, 0.6787, 0.7451, 0.667, 0.7441, 0.666, 0.6768, 0.6387, 0.6807, 0.6436, 0.7451, 0.626, 0.7471, 0.6211, 0.6855, 0.5996, 0.6875, 0.5986, 0.748, 0.5684, 0.749, 0.5781, 0.6826, 0.6953, 0.6826, 0.6924, 0.7471, 0.6787, 0.7451, 0.6816, 0.6777, 0.6787, 0.7451, 0.6797, 0.8066, 0.665, 0.8066, 0.667, 0.7441, 0.6523, 0.6777, 0.6562, 0.7441, 0.6436, 0.7451, 0.6387, 0.6807, 0.6211, 0.6855, 0.626, 0.7471, 0.5986, 0.748, 0.5996, 0.6875, 0.5781, 0.6826, 0.5684, 0.749, 0.5479, 0.749, 0.5615, 0.6748, 0.666, 0.6768, 0.667, 0.7441, 0.6562, 0.7441, 0.6523, 0.6777, 0.6562, 0.7441, 0.6504, 0.8057, 0.6367, 0.8018, 0.6436, 0.7451, 0.626, 0.7471, 0.6211, 0.7959, 0.6006, 0.7939, 0.5986, 0.748, 0.5684, 0.749, 0.5801, 0.8008, 0.5664, 0.8086, 0.5479, 0.749, 0.667, 0.7441, 0.665, 0.8066, 0.6504, 0.8057, 0.6562, 0.7441, 0.6436, 0.7451, 0.6367, 0.8018, 0.6211, 0.7959, 0.626, 0.7471, 0.5986, 0.748, 0.6006, 0.7939, 0.5801, 0.8008, 0.5684, 0.749, 0.6924, 0.7471, 0.6934, 0.8037, 0.6797, 0.8066, 0.6787, 0.7451, 0.6875, 0.8906, 0.6768, 0.9473, 0.6572, 0.9336, 0.6631, 0.8896, 0.6875, 0.8906, 0.6797, 0.8066, 0.6934, 0.8037, 0.7041, 0.8896, 0.6504, 0.8057, 0.6387, 0.8828, 0.625, 0.8799, 0.6367, 0.8018, 0.6211, 0.7959, 0.6143, 0.8789, 0.6025, 0.8799, 0.6006, 0.7939, 0.5801, 0.8008, 0.5908, 0.8809, 0.5801, 0.8828, 0.5664, 0.8086, 0.6387, 0.8828, 0.6504, 0.8057, 0.665, 0.8066, 0.6631, 0.8896, 0.6143, 0.8789, 0.6211, 0.7959, 0.6367, 0.8018, 0.625, 0.8799, 0.6631, 0.8896, 0.6572, 0.9336, 0.6387, 0.9307, 0.6387, 0.8828, 0.625, 0.8799, 0.625, 0.9346, 0.6152, 0.9385, 0.6143, 0.8789, 0.6025, 0.8799, 0.6074, 0.9414, 0.5977, 0.9443, 0.5908, 0.8809, 0.7041, 0.8896, 0.6904, 0.9658, 0.6768, 0.9473, 0.6875, 0.8906, 0.6797, 0.8066, 0.6875, 0.8906, 0.6631, 0.8896, 0.665, 0.8066, 0.6387, 0.8828, 0.6387, 0.9307, 0.625, 0.9346, 0.625, 0.8799, 0.6143, 0.8789, 0.6152, 0.9385, 0.6074, 0.9414, 0.6025, 0.8799, 0.5908, 0.8809, 0.5977, 0.9443, 0.583, 0.9453, 0.5801, 0.8828, 0.5908, 0.8809, 0.5801, 0.8008, 0.6006, 0.7939, 0.6025, 0.8799, 0.625, 0.9346, 0.6387, 0.9307, 0.6387, 0.9561, 0.6299, 0.957, 0.6074, 0.9414, 0.6152, 0.9385, 0.6221, 0.9619, 0.6143, 0.9658, 0.583, 0.9453, 0.5977, 0.9443, 0.6074, 0.9736, 0.5967, 0.9863, 0.6572, 0.9336, 0.6768, 0.9473, 0.6582, 0.9727, 0.6494, 0.9619, 0.6387, 0.9307, 0.6572, 0.9336, 0.6494, 0.9619, 0.6387, 0.9561, 0.6152, 0.9385, 0.625, 0.9346, 0.6299, 0.957, 0.6221, 0.9619, 0.5977, 0.9443, 0.6074, 0.9414, 0.6143, 0.9658, 0.6074, 0.9736, 0.6768, 0.9473, 0.6904, 0.9658, 0.665, 0.9912, 0.6582, 0.9727, 0.6582, 0.9727, 0.665, 0.9912, 0.6309, 0.9922, 0.6299, 0.957, 0.6387, 0.9561, 0.6309, 0.9922, 0.6143, 0.9658, 0.6221, 0.9619, 0.6309, 0.9922, 0.5967, 0.9863, 0.6074, 0.9736, 0.6309, 0.9922, 0.6494, 0.9619, 0.6582, 0.9727, 0.6309, 0.9922, 0.6387, 0.9561, 0.6494, 0.9619, 0.6309, 0.9922, 0.6221, 0.9619, 0.6299, 0.957, 0.6309, 0.9922, 0.6074, 0.9736, 0.6143, 0.9658, 0.6309, 0.9922, 0.6865, 0.6221, 0.6816, 0.6777, 0.666, 0.6768, 0.667, 0.6182, 0.6836, 0.1641, 0.6758, 0.2119, 0.6631, 0.209, 0.668, 0.1572, 0.5762, 0.1709, 0.5693, 0.2129, 0.5547, 0.2061, 0.5625, 0.1641, 0.5898, 0.1729, 0.5889, 0.2178, 0.5693, 0.2129, 0.5762, 0.1709, 0.6035, 0.1709, 0.6084, 0.2148, 0.5889, 0.2178, 0.5898, 0.1729, 0.6172, 0.165, 0.624, 0.2109, 0.6084, 0.2148, 0.6035, 0.1709, 0.6328, 0.1582, 0.6367, 0.208, 0.624, 0.2109, 0.6172, 0.165, 0.6504, 0.1543, 0.6494, 0.208, 0.6367, 0.208, 0.6328, 0.1582, 0.6631, 0.209, 0.6611, 0.2695, 0.6504, 0.2695, 0.6494, 0.208, 0.624, 0.2109, 0.6289, 0.2705, 0.6133, 0.2715, 0.6084, 0.2148, 0.5889, 0.2178, 0.5879, 0.2725, 0.5605, 0.2734, 0.5693, 0.2129, 0.6758, 0.2119, 0.6729, 0.2715, 0.6611, 0.2695, 0.6631, 0.209, 0.6611, 0.2695, 0.6621, 0.3252, 0.6484, 0.3262, 0.6504, 0.2695, 0.6367, 0.208, 0.6406, 0.2695, 0.6289, 0.2705, 0.624, 0.2109, 0.6084, 0.2148, 0.6133, 0.2715, 0.5879, 0.2725, 0.5889, 0.2178, 0.5693, 0.2129, 0.5605, 0.2734, 0.542, 0.2734, 0.5547, 0.2061, 0.6494, 0.208, 0.6504, 0.2695, 0.6406, 0.2695, 0.6367, 0.208, 0.6406, 0.2695, 0.6348, 0.3242, 0.623, 0.3203, 0.6289, 0.2705, 0.6133, 0.2715, 0.6084, 0.3154, 0.5898, 0.3145, 0.5879, 0.2725, 0.5605, 0.2734, 0.5713, 0.3193, 0.5586, 0.3281, 0.542, 0.2734, 0.6504, 0.2695, 0.6484, 0.3262, 0.6348, 0.3242, 0.6406, 0.2695, 0.6289, 0.2705, 0.623, 0.3203, 0.6084, 0.3154, 0.6133, 0.2715, 0.5879, 0.2725, 0.5898, 0.3145, 0.5713, 0.3193, 0.5605, 0.2734, 0.6729, 0.2715, 0.6738, 0.3223, 0.6621, 0.3252, 0.6611, 0.2695, 0.6689, 0.4014, 0.6592, 0.4541, 0.6416, 0.4414, 0.6465, 0.4014, 0.6689, 0.4014, 0.6621, 0.3252, 0.6738, 0.3223, 0.6836, 0.4014, 0.6348, 0.3242, 0.624, 0.3955, 0.6123, 0.3926, 0.623, 0.3203, 0.6084, 0.3154, 0.6025, 0.3916, 0.5918, 0.3916, 0.5898, 0.3145, 0.5713, 0.3193, 0.5811, 0.3926, 0.5713, 0.3955, 0.5586, 0.3281, 0.624, 0.3955, 0.6348, 0.3242, 0.6484, 0.3262, 0.6465, 0.4014, 0.6025, 0.3916, 0.6084, 0.3154, 0.623, 0.3203, 0.6123, 0.3926, 0.6465, 0.4014, 0.6416, 0.4414, 0.624, 0.4385, 0.624, 0.3955, 0.6123, 0.3926, 0.6123, 0.4414, 0.6035, 0.4453, 0.6025, 0.3916, 0.5918, 0.3916, 0.5957, 0.4482, 0.5869, 0.4502, 0.5811, 0.3926, 0.6836, 0.4014, 0.6719, 0.4697, 0.6592, 0.4541, 0.6689, 0.4014, 0.6621, 0.3252, 0.6689, 0.4014, 0.6465, 0.4014, 0.6484, 0.3262, 0.624, 0.3955, 0.624, 0.4385, 0.6123, 0.4414, 0.6123, 0.3926, 0.6025, 0.3916, 0.6035, 0.4453, 0.5957, 0.4482, 0.5918, 0.3916, 0.5811, 0.3926, 0.5869, 0.4502, 0.5742, 0.4521, 0.5713, 0.3955, 0.5811, 0.3926, 0.5713, 0.3193, 0.5898, 0.3145, 0.5918, 0.3916, 0.6123, 0.4414, 0.624, 0.4385, 0.624, 0.4619, 0.6162, 0.4629, 0.5957, 0.4482, 0.6035, 0.4453, 0.6094, 0.4658, 0.6025, 0.4707, 0.5742, 0.4521, 0.5869, 0.4502, 0.5957, 0.4775, 0.5859, 0.4893, 0.6416, 0.4414, 0.6592, 0.4541, 0.6426, 0.4766, 0.6338, 0.4658, 0.624, 0.4385, 0.6416, 0.4414, 0.6338, 0.4658, 0.624, 0.4619, 0.6035, 0.4453, 0.6123, 0.4414, 0.6162, 0.4629, 0.6094, 0.4658, 0.5869, 0.4502, 0.5957, 0.4482, 0.6025, 0.4707, 0.5957, 0.4775, 0.6592, 0.4541, 0.6719, 0.4697, 0.6484, 0.4941, 0.6426, 0.4766, 0.6426, 0.4766, 0.6484, 0.4941, 0.6172, 0.4941, 0.6162, 0.4629, 0.624, 0.4619, 0.6172, 0.4941, 0.6025, 0.4707, 0.6094, 0.4658, 0.6172, 0.4941, 0.5859, 0.4893, 0.5957, 0.4775, 0.6172, 0.4941, 0.6338, 0.4658, 0.6426, 0.4766, 0.6172, 0.4941, 0.624, 0.4619, 0.6338, 0.4658, 0.6172, 0.4941, 0.6094, 0.4658, 0.6162, 0.4629, 0.6172, 0.4941, 0.5957, 0.4775, 0.6025, 0.4707, 0.6172, 0.4941, 0.668, 0.1572, 0.6631, 0.209, 0.6494, 0.208, 0.6504, 0.1543, 0.8682, 0.6299, 0.8594, 0.6826, 0.8457, 0.6777, 0.8506, 0.6221, 0.75, 0.6357, 0.7422, 0.6826, 0.7256, 0.6748, 0.7354, 0.6299, 0.7646, 0.6377, 0.7637, 0.6875, 0.7422, 0.6826, 0.75, 0.6357, 0.7793, 0.6357, 0.7852, 0.6855, 0.7637, 0.6875, 0.7646, 0.6377, 0.7949, 0.6299, 0.8027, 0.6807, 0.7852, 0.6855, 0.7793, 0.6357, 0.8115, 0.6221, 0.8164, 0.6777, 0.8027, 0.6807, 0.7949, 0.6299, 0.8311, 0.6182, 0.8311, 0.6768, 0.8164, 0.6777, 0.8115, 0.6221, 0.8457, 0.6777, 0.8428, 0.7451, 0.8311, 0.7441, 0.8311, 0.6768, 0.8027, 0.6807, 0.8076, 0.7451, 0.79, 0.7471, 0.7852, 0.6855, 0.7637, 0.6875, 0.7627, 0.748, 0.7334, 0.749, 0.7422, 0.6826, 0.8594, 0.6826, 0.8564, 0.7471, 0.8428, 0.7451, 0.8457, 0.6777, 0.8428, 0.7451, 0.8438, 0.8066, 0.8291, 0.8066, 0.8311, 0.7441, 0.8164, 0.6777, 0.8203, 0.7441, 0.8076, 0.7451, 0.8027, 0.6807, 0.7852, 0.6855, 0.79, 0.7471, 0.7627, 0.748, 0.7637, 0.6875, 0.7422, 0.6826, 0.7334, 0.749, 0.7119, 0.749, 0.7256, 0.6748, 0.8311, 0.6768, 0.8311, 0.7441, 0.8203, 0.7441, 0.8164, 0.6777, 0.8203, 0.7441, 0.8145, 0.8057, 0.8008, 0.8018, 0.8076, 0.7451, 0.79, 0.7471, 0.7852, 0.7959, 0.7646, 0.7939, 0.7627, 0.748, 0.7334, 0.749, 0.7441, 0.8008, 0.7305, 0.8086, 0.7119, 0.749, 0.8311, 0.7441, 0.8291, 0.8066, 0.8145, 0.8057, 0.8203, 0.7441, 0.8076, 0.7451, 0.8008, 0.8018, 0.7852, 0.7959, 0.79, 0.7471, 0.7627, 0.748, 0.7646, 0.7939, 0.7441, 0.8008, 0.7334, 0.749, 0.8564, 0.7471, 0.8574, 0.8037, 0.8438, 0.8066, 0.8428, 0.7451, 0.8516, 0.8906, 0.8408, 0.9473, 0.8223, 0.9336, 0.8271, 0.8896, 0.8516, 0.8906, 0.8438, 0.8066, 0.8574, 0.8037, 0.8682, 0.8896, 0.8145, 0.8057, 0.8037, 0.8828, 0.7891, 0.8799, 0.8008, 0.8018, 0.7852, 0.7959, 0.7783, 0.8789, 0.7666, 0.8799, 0.7646, 0.7939, 0.7441, 0.8008, 0.7549, 0.8809, 0.7441, 0.8828, 0.7305, 0.8086, 0.8037, 0.8828, 0.8145, 0.8057, 0.8291, 0.8066, 0.8271, 0.8896, 0.7783, 0.8789, 0.7852, 0.7959, 0.8008, 0.8018, 0.7891, 0.8799, 0.8271, 0.8896, 0.8223, 0.9336, 0.8037, 0.9307, 0.8037, 0.8828, 0.7891, 0.8799, 0.7891, 0.9346, 0.7793, 0.9385, 0.7783, 0.8789, 0.7666, 0.8799, 0.7715, 0.9414, 0.7617, 0.9443, 0.7549, 0.8809, 0.8682, 0.8896, 0.8545, 0.9658, 0.8408, 0.9473, 0.8516, 0.8906, 0.8438, 0.8066, 0.8516, 0.8906, 0.8271, 0.8896, 0.8291, 0.8066, 0.8037, 0.8828, 0.8037, 0.9307, 0.7891, 0.9346, 0.7891, 0.8799, 0.7783, 0.8789, 0.7793, 0.9385, 0.7715, 0.9414, 0.7666, 0.8799, 0.7549, 0.8809, 0.7617, 0.9443, 0.7471, 0.9453, 0.7441, 0.8828, 0.7549, 0.8809, 0.7441, 0.8008, 0.7646, 0.7939, 0.7666, 0.8799, 0.7891, 0.9346, 0.8037, 0.9307, 0.8027, 0.9561, 0.7939, 0.957, 0.7715, 0.9414, 0.7793, 0.9385, 0.7861, 0.9619, 0.7783, 0.9658, 0.7471, 0.9453, 0.7617, 0.9443, 0.7715, 0.9736, 0.7607, 0.9863, 0.8223, 0.9336, 0.8408, 0.9473, 0.8223, 0.9727, 0.8135, 0.9619, 0.8037, 0.9307, 0.8223, 0.9336, 0.8135, 0.9619, 0.8027, 0.9561, 0.7793, 0.9385, 0.7891, 0.9346, 0.7939, 0.957, 0.7861, 0.9619, 0.7617, 0.9443, 0.7715, 0.9414, 0.7783, 0.9658, 0.7715, 0.9736, 0.8408, 0.9473, 0.8545, 0.9658, 0.8291, 0.9912, 0.8223, 0.9727, 0.8223, 0.9727, 0.8291, 0.9912, 0.7959, 0.9922, 0.7939, 0.957, 0.8027, 0.9561, 0.7959, 0.9922, 0.7783, 0.9658, 0.7861, 0.9619, 0.7959, 0.9922, 0.7607, 0.9863, 0.7715, 0.9736, 0.7959, 0.9922, 0.8135, 0.9619, 0.8223, 0.9727, 0.7959, 0.9922, 0.8027, 0.9561, 0.8135, 0.9619, 0.7959, 0.9922, 0.7861, 0.9619, 0.7939, 0.957, 0.7959, 0.9922, 0.7715, 0.9736, 0.7783, 0.9658, 0.7959, 0.9922, 0.8506, 0.6221, 0.8457, 0.6777, 0.8311, 0.6768, 0.8311, 0.6182, 0.2139, 0.2812, 0.2109, 0.3877, 0.1455, 0.4053, 0.1484, 0.251])
me_cylinder_015.materials.append(mat_texture_statue_octopus_decoration)
me_cylinder_015.use_remesh_fix_poles = True
me_cylinder_015.use_remesh_preserve_attributes = False
me_cylinder_015.use_mirror_vertex_groups = False
me_cylinder_015.update()

# ---- objects
ob_light = bpy.data.objects.new('Light', light_light)
ob_camera = bpy.data.objects.new('Camera', cam_camera)
ob_statue_octopus_decoration = bpy.data.objects.new('Statue_Octopus_Decoration', me_cylinder_015)

# ---- transforms, parenting, visibility, modifiers, constraints
ob_light.location = (4.076, 1.005, 5.904)
ob_light.rotation_euler = (0.6503, 0.05522, 1.866)
ob_light.lock_rotations_4d = False
ob_light.empty_display_type = 'ARROWS'
ob_light.color = (0.0, 0.0, 0.0, 0.0)
ob_light.lineart.crease_threshold = 0.0
ob_camera.location = (7.359, -6.926, 4.958)
ob_camera.rotation_euler = (1.109, 0.0, 0.8149)
ob_camera.lock_rotations_4d = False
ob_camera.empty_display_type = 'ARROWS'
ob_camera.color = (0.0, 0.0, 0.0, 0.0)
ob_camera.display_type = 'WIRE'
ob_camera.lineart.crease_threshold = 0.0
ob_statue_octopus_decoration.location = (0.0, 0.0, 0.0)
ob_statue_octopus_decoration.lineart.crease_threshold = 0.0

# ---- collection membership
col_collection.objects.link(ob_light)
col_collection.objects.link(ob_camera)
col_collection.objects.link(ob_statue_octopus_decoration)

# ---- scene / render settings (as saved in the file)
scene.camera = ob_camera
scene.frame_start = 1; scene.frame_end = 250; scene.frame_set(1)
scene.render.engine = 'BLENDER_EEVEE_NEXT'
scene.cycles.use_denoising = False
scene.cycles.samples = 128
scene.cycles.sampling_pattern = 'TABULATED_SOBOL'
scene.cycles.use_adaptive_sampling = False
scene.cycles.use_light_tree = False
scene.view_settings.view_transform = 'Filmic'
bpy.context.view_layer.update()
